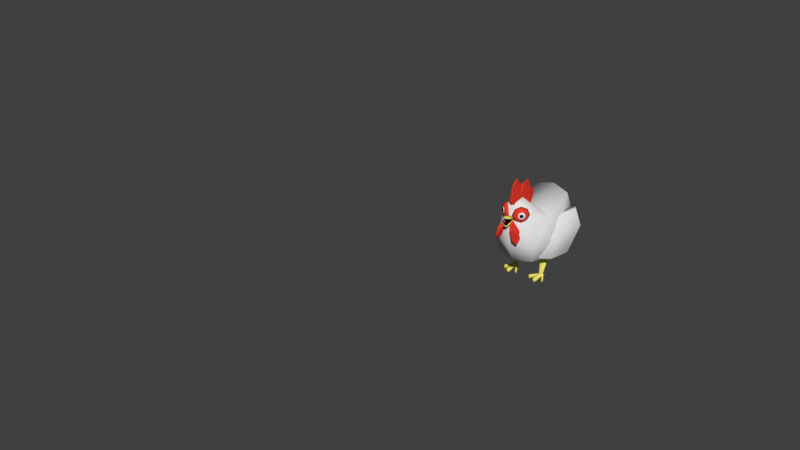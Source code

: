 # Source: chicken.blend  (saved by Blender 2.79.0; exported with 4.5.12 LTS)
import bpy
from mathutils import Matrix  # noqa: F401  (used for matrix-valued properties, if any)

bpy.ops.wm.read_factory_settings(use_empty=True)
scene = bpy.context.scene
scene.name = 'Scene'

# ---- collections
col_collection_1 = bpy.data.collections.new('Collection 1'); scene.collection.children.link(col_collection_1)

# ---- materials (node trees are filled in below, after node groups)
mat_chickenbody = bpy.data.materials.new('ChickenBody')
mat_chickenbody.alpha_threshold = 0.0
mat_chickenbody.use_transparent_shadow = False
mat_chickenbody.specular_color = (0.2, 0.2, 0.2)
mat_chickenbody.roughness = 0.5
mat_chickenwings = bpy.data.materials.new('ChickenWings')
mat_chickenwings.alpha_threshold = 0.0
mat_chickenwings.use_transparent_shadow = False
mat_chickenwings.roughness = 0.5
mat_chickeneyewhite = bpy.data.materials.new('ChickenEyeWhite')
mat_chickeneyewhite.alpha_threshold = 0.0
mat_chickeneyewhite.use_transparent_shadow = False
mat_chickeneyewhite.diffuse_color = (1.0, 1.0, 1.0, 1.0)
mat_chickeneyewhite.roughness = 0.5
mat_chickeneyeblack = bpy.data.materials.new('ChickenEyeBlack')
mat_chickeneyeblack.alpha_threshold = 0.0
mat_chickeneyeblack.use_transparent_shadow = False
mat_chickeneyeblack.diffuse_color = (0.0, 0.0, 0.0, 1.0)
mat_chickeneyeblack.roughness = 0.5
mat_chickenhair = bpy.data.materials.new('ChickenHair')
mat_chickenhair.alpha_threshold = 0.0
mat_chickenhair.use_transparent_shadow = False
mat_chickenhair.diffuse_color = (0.8, 0.04564, 0.02687, 1.0)
mat_chickenhair.roughness = 0.5
mat_chickenyellowstuff = bpy.data.materials.new('ChickenYellowStuff')
mat_chickenyellowstuff.alpha_threshold = 0.0
mat_chickenyellowstuff.use_transparent_shadow = False
mat_chickenyellowstuff.diffuse_color = (0.8, 0.7454, 0.133, 1.0)
mat_chickenyellowstuff.roughness = 0.5
mat_chickeninnermouth = bpy.data.materials.new('ChickenInnerMouth')
mat_chickeninnermouth.alpha_threshold = 0.0
mat_chickeninnermouth.use_transparent_shadow = False
mat_chickeninnermouth.diffuse_color = (0.0, 0.0, 0.0, 1.0)
mat_chickeninnermouth.roughness = 0.5

# ---- material node trees

# ---- world
world_world = bpy.data.worlds.new('World'); scene.world = world_world
world_world.color = (0.05088, 0.05088, 0.05088)
world_world.use_sun_shadow = False
world_world.sun_shadow_jitter_overblur = 0.0
world_world.cycles.sampling_method = 'MANUAL'

# ---- meshes
me_untitled = bpy.data.meshes.new('Untitled')
me_untitled.from_pydata([(7.164, 51.34, 22.77), (7.231, 50.68, 22.81), (7.519, 51.15, 22.46), (7.666, 50.68, 22.33), (7.519, 50.21, 22.46), (7.164, 50.02, 22.77), (6.809, 50.21, 23.08), (6.662, 50.68, 23.21), (6.258, 51.56, 23.18), (6.809, 51.15, 23.08), (5.981, 50.68, 23.42), (6.258, 49.8, 23.18), (6.927, 49.44, 22.6), (6.927, 51.93, 22.6), (7.596, 49.8, 22.02), (7.873, 50.68, 21.78), (7.596, 51.56, 22.02), (5.312, 52.47, 23.48), (4.751, 50.68, 23.96), (5.312, 48.9, 23.48), (6.666, 48.16, 22.3), (6.666, 53.2, 22.3), (8.02, 48.9, 21.12), (8.58, 50.68, 20.64), (8.02, 52.47, 21.12), (-7.164, 51.34, 22.77), (-7.231, 50.68, 22.81), (-7.519, 51.15, 22.46), (-7.666, 50.68, 22.33), (-7.519, 50.21, 22.46), (-7.164, 50.02, 22.77), (-6.809, 50.21, 23.08), (-6.662, 50.68, 23.21), (-6.258, 51.56, 23.18), (-6.809, 51.15, 23.08), (-5.981, 50.68, 23.42), (-6.258, 49.8, 23.18), (-6.927, 49.44, 22.6), (-6.927, 51.93, 22.6), (-7.596, 49.8, 22.02), (-7.873, 50.68, 21.78), (-7.596, 51.56, 22.02), (-5.312, 52.47, 23.48), (-4.751, 50.68, 23.96), (-5.312, 48.9, 23.48), (-6.666, 48.16, 22.3), (-6.666, 53.2, 22.3), (-8.02, 48.9, 21.12), (-8.58, 50.68, 20.64), (-8.02, 52.47, 21.12), (0.7096, 47.42, 22.58), (1.252, 46.17, 26.21), (3.29, 41.44, 29.17), (5.631, 36.01, 29.73), (6.904, 33.06, 27.56), (6.362, 34.31, 23.94), (4.323, 39.04, 20.98), (1.982, 44.47, 20.41), (1.525, 47.78, 22.58), (2.068, 46.52, 26.21), (5.771, 42.23, 29.17), (6.447, 36.36, 29.73), (7.72, 33.41, 27.56), (7.177, 34.67, 23.94), (6.803, 39.84, 20.98), (2.798, 44.83, 20.41), (8.877, 53.64, 20.3), (8.242, 54.57, 18.23), (9.801, 50.62, 19.46), (9.449, 50.62, 17.13), (8.877, 47.61, 20.3), (8.242, 46.68, 18.23), (6.646, 46.36, 22.34), (5.327, 45.05, 20.89), (4.416, 47.61, 24.37), (2.413, 46.68, 23.54), (3.492, 50.62, 25.21), (1.205, 50.62, 24.64), (6.646, 54.89, 22.34), (4.416, 53.64, 24.37), (2.413, 54.57, 23.54), (5.327, 56.2, 20.89), (-12.1, 18.19, 16.33), (-12.55, 41.67, 15.05), (-12.1, 18.19, -14.22), (-12.1, 52.49, -20.86), (-7.332, 53.71, 20.52), (-14.37, 15.92, 1.055), (-14.37, 30.29, 19.2), (-14.37, 44.66, 1.055), (-14.37, 40.4, -23.73), (-9.127, 50.15, 5.812), (-8.918, 47.21, 19.76), (-8.041, 37.79, 23.36), (19.69, 67.76, 300.0), (-19.69, 30.29, 1.055), (-7.57, 54.04, 10.77), (-8.918, 84.69, 318.7), (-11.09, 0.3584, 0.4953), (-11.09, 0.3594, 2.58), (-12.79, 18.55, -0.9958), (-12.79, 19.3, -6.433), (-9.005, 0.3584, 0.4953), (-7.304, 19.3, -6.433), (-9.005, 0.3594, 2.58), (-7.304, 18.55, -0.9958), (-11.09, 2.336, 1.72), (-11.09, 2.335, -0.3644), (-9.005, 2.335, -0.3644), (-9.005, 2.336, 1.72), (-9.005, 2.339, 8.896), (-9.005, 0.3628, 9.756), (-11.09, 0.3628, 9.756), (-11.09, 2.339, 8.896), (-12.23, 0.3584, 0.4953), (-12.23, 0.3594, 2.58), (-12.23, 2.335, -0.3644), (-7.863, 2.335, -0.3644), (-7.863, 0.3584, 0.4953), (-7.863, 0.3594, 2.58), (-7.863, 2.336, 1.72), (-12.23, 2.336, 1.72), (-13.86, 0.3614, 6.838), (-13.86, 2.338, 5.978), (-15.0, 0.3614, 6.838), (-15.0, 2.338, 5.978), (-5.631, 2.338, 6.791), (-5.631, 0.3618, 7.651), (-4.489, 2.338, 6.791), (-4.489, 0.3618, 7.651), (-8.265, 18.23, 15.72), (-5.132, 40.93, 10.44), (-19.97, 15.04, -12.32), (-17.19, 44.35, -24.05), (-16.57, 14.95, 2.917), (-7.15, 30.76, 16.96), (-11.63, 42.78, -2.308), (-22.43, 32.86, -23.68), (-18.93, 30.08, 2.183), (-18.59, 17.38, 3.375), (-11.3, 20.26, 14.62), (-10.32, 31.27, 15.71), (-8.544, 40.21, 9.986), (-14.26, 41.84, -1.216), (-19.14, 43.21, -20.32), (-23.74, 33.11, -19.99), (-21.58, 17.46, -10.01), (-20.67, 30.67, 2.731), (-0.7096, 47.42, 22.58), (-1.252, 46.17, 26.21), (-3.29, 41.44, 29.17), (-5.631, 36.01, 29.73), (-6.904, 33.06, 27.56), (-6.362, 34.31, 23.94), (-4.323, 39.04, 20.98), (-1.982, 44.47, 20.41), (-1.525, 47.78, 22.58), (-2.068, 46.52, 26.21), (-5.771, 42.23, 29.17), (-6.447, 36.36, 29.73), (-7.72, 33.41, 27.56), (-7.177, 34.67, 23.94), (-6.803, 39.84, 20.98), (-2.798, 44.83, 20.41), (-8.877, 53.64, 20.3), (-8.242, 54.57, 18.23), (-9.801, 50.62, 19.46), (-9.449, 50.62, 17.13), (-8.877, 47.61, 20.3), (-8.242, 46.68, 18.23), (-6.646, 46.36, 22.34), (-5.327, 45.05, 20.89), (-4.416, 47.61, 24.37), (-2.413, 46.68, 23.54), (-3.492, 50.62, 25.21), (-1.205, 50.62, 24.64), (-6.646, 54.89, 22.34), (-4.416, 53.64, 24.37), (-2.413, 54.57, 23.54), (-5.327, 56.2, 20.89), (12.1, 18.19, 16.33), (12.55, 41.67, 15.05), (12.1, 18.19, -14.22), (12.1, 52.49, -20.86), (7.332, 53.71, 20.52), (-4.082e-07, 57.75, 22.19), (-4.082e-07, 39.97, 26.31), (-4.082e-07, 53.36, 7.213), (14.37, 15.92, 1.055), (14.37, 30.29, 19.2), (14.37, 44.66, 1.055), (14.37, 40.4, -23.73), (-4.082e-07, 15.92, -17.09), (-4.082e-07, 54.77, -23.73), (9.127, 50.15, 5.812), (-4.082e-07, 49.35, 24.33), (8.918, 47.21, 19.76), (8.041, 37.79, 23.36), (-4.082e-07, 15.92, 19.2), (-4.082e-07, 59.12, 13.45), (-4.082e-07, 48.78, -0.6725), (-4.082e-07, 10.59, 1.055), (-4.082e-07, 30.29, 25.92), (-19.69, 67.76, 300.0), (-4.082e-07, 40.4, -30.45), (19.69, 30.29, 1.055), (7.57, 54.04, 10.77), (8.918, 84.69, 318.7), (11.09, 0.3584, 0.4953), (11.09, 0.3594, 2.58), (12.79, 18.55, -0.9958), (12.79, 19.3, -6.433), (9.005, 0.3584, 0.4953), (7.304, 19.3, -6.433), (9.005, 0.3594, 2.58), (7.304, 18.55, -0.9958), (11.09, 2.336, 1.72), (11.09, 2.335, -0.3644), (9.005, 2.335, -0.3644), (9.005, 2.336, 1.72), (9.005, 2.339, 8.896), (9.005, 0.3628, 9.756), (11.09, 0.3628, 9.756), (11.09, 2.339, 8.896), (12.23, 0.3584, 0.4953), (12.23, 0.3594, 2.58), (12.23, 2.335, -0.3644), (7.863, 2.335, -0.3644), (7.863, 0.3584, 0.4953), (7.863, 0.3594, 2.58), (7.863, 2.336, 1.72), (12.23, 2.336, 1.72), (13.86, 0.3614, 6.838), (13.86, 2.338, 5.978), (15.0, 0.3614, 6.838), (15.0, 2.338, 5.978), (5.631, 2.338, 6.791), (5.631, 0.3618, 7.651), (4.489, 2.338, 6.791), (4.489, 0.3618, 7.651), (8.265, 18.23, 15.72), (5.132, 40.93, 10.44), (19.97, 15.04, -12.32), (17.19, 44.35, -24.05), (16.57, 14.95, 2.917), (7.15, 30.76, 16.96), (11.63, 42.78, -2.308), (22.43, 32.86, -23.68), (18.93, 30.08, 2.183), (18.59, 17.38, 3.375), (11.3, 20.26, 14.62), (10.32, 31.27, 15.71), (8.544, 40.21, 9.986), (14.26, 41.84, -1.216), (19.14, 43.21, -20.32), (23.74, 33.11, -19.99), (21.58, 17.46, -10.01), (20.67, 30.67, 2.731), (0.1157, 59.91, 0.005449), (0.1157, 60.73, 3.956), (0.9466, 48.49, 14.04), (0.9466, 48.11, 9.161), (0.9466, 50.99, 3.686), (0.1157, 55.87, -0.1063), (0.1157, 67.62, 6.554), (0.1157, 66.38, 11.12), (0.9466, 60.48, 15.31), (0.9466, 60.2, 5.65), (0.1157, 63.47, 4.301), (0.1157, 72.03, 18.87), (0.1157, 67.92, 22.64), (0.9466, 58.24, 23.26), (0.9466, 51.4, 19.97), (0.1157, 67.64, 14.03), (-0.9706, 59.91, 0.005449), (-0.9706, 60.73, 3.956), (-1.801, 48.49, 14.04), (-1.801, 48.11, 9.161), (-1.801, 50.99, 3.686), (-0.9706, 55.87, -0.1063), (-0.9706, 67.62, 6.554), (-0.9706, 66.38, 11.12), (-1.801, 60.48, 15.31), (-1.801, 60.2, 5.65), (-0.9706, 63.47, 4.301), (-0.9706, 72.03, 18.87), (-0.9706, 67.92, 22.64), (-1.801, 58.24, 23.26), (-1.801, 51.4, 19.97), (-0.9706, 67.64, 14.03), (-1.151, 44.1, 29.83), (-1.162, 50.93, 29.7), (-2.278, 46.03, 23.63), (-2.373, 48.98, 22.48), (1.123, 44.1, 29.64), (1.112, 50.93, 29.51), (2.278, 46.03, 23.26), (2.183, 48.98, 22.1), (1.123, 45.24, 29.64), (-1.151, 45.24, 29.83), (2.278, 48.31, 23.26), (-2.278, 48.31, 23.63), (1.182, 50.18, 30.37), (-1.092, 50.18, 30.55), (2.323, 47.48, 23.82), (-2.233, 47.48, 24.19), (-5.327, 50.62, 20.89), (5.327, 50.62, 20.89), (5.327, 50.62, 20.89)], [], [(13, 0, 2, 16), (0, 1, 2), (2, 1, 3), (16, 2, 3, 15), (3, 1, 4), (15, 3, 4, 14), (14, 4, 5, 12), (4, 1, 5), (12, 5, 6, 11), (5, 1, 6), (6, 1, 7), (11, 6, 7, 10), (7, 1, 9), (10, 7, 9, 8), (8, 9, 0, 13), (9, 1, 0), (8, 13, 21, 17), (11, 10, 18, 19), (16, 15, 23, 24), (13, 16, 24, 21), (15, 14, 22, 23), (10, 8, 17, 18), (12, 11, 19, 20), (14, 12, 20, 22), (38, 41, 27, 25), (25, 27, 26), (27, 28, 26), (41, 40, 28, 27), (28, 29, 26), (40, 39, 29, 28), (39, 37, 30, 29), (29, 30, 26), (37, 36, 31, 30), (30, 31, 26), (31, 32, 26), (36, 35, 32, 31), (32, 34, 26), (35, 33, 34, 32), (33, 38, 25, 34), (34, 25, 26), (33, 42, 46, 38), (36, 44, 43, 35), (41, 49, 48, 40), (38, 46, 49, 41), (40, 48, 47, 39), (35, 43, 42, 33), (37, 45, 44, 36), (39, 47, 45, 37), (50, 57, 51), (52, 51, 57, 56), (53, 52, 56, 55), (53, 55, 54), (58, 59, 65), (60, 64, 65, 59), (61, 63, 64, 60), (61, 62, 63), (52, 60, 59, 51), (57, 65, 64, 56), (55, 63, 62, 54), (53, 61, 60, 52), (51, 59, 58, 50), (50, 58, 65, 57), (56, 64, 63, 55), (54, 62, 61, 53), (81, 78, 66, 67), (67, 66, 68, 69), (69, 68, 70, 71), (71, 70, 72, 73), (73, 72, 74, 75), (75, 74, 76, 77), (77, 76, 79, 80), (78, 79, 76, 74), (80, 79, 78, 81), (66, 78, 74, 72), (68, 66, 72, 70), (95, 89, 85, 90), (83, 88, 93, 92), (89, 83, 92, 91), (200, 89, 91, 187), (187, 91, 96, 199), (193, 85, 89, 200), (87, 201, 198, 82), (84, 192, 201, 87), (88, 202, 186, 93), (198, 202, 88, 82), (92, 195, 185, 86), (199, 96, 86, 185), (186, 195, 92, 93), (91, 92, 86, 96), (84, 90, 204, 192), (90, 85, 193, 204), (87, 95, 90, 84), (82, 88, 95, 87), (88, 83, 89, 95), (106, 100, 101, 107), (107, 101, 103, 108), (108, 103, 105, 109), (109, 105, 100, 106), (98, 102, 104, 99), (104, 109, 110, 111), (108, 109, 120, 117), (98, 107, 108, 102), (106, 107, 116, 121), (111, 110, 113, 112), (109, 106, 113, 110), (106, 99, 112, 113), (99, 104, 111, 112), (118, 117, 120, 119), (115, 121, 116, 114), (102, 108, 117, 118), (98, 99, 115, 114), (109, 104, 127, 126), (104, 102, 118, 119), (107, 98, 114, 116), (115, 99, 122, 124), (122, 123, 125, 124), (106, 121, 125, 123), (121, 115, 124, 125), (99, 106, 123, 122), (126, 127, 129, 128), (120, 109, 126, 128), (119, 120, 128, 129), (104, 119, 129, 127), (138, 137, 133, 136), (134, 132, 137, 138), (130, 134, 138, 135), (135, 138, 136, 131), (147, 143, 144, 145), (139, 147, 145, 146), (140, 141, 147, 139), (141, 142, 143, 147), (132, 134, 139, 146), (136, 133, 144, 143), (134, 130, 140, 139), (133, 137, 145, 144), (130, 135, 141, 140), (137, 132, 146, 145), (135, 131, 142, 141), (131, 136, 143, 142), (148, 149, 155), (150, 154, 155, 149), (151, 153, 154, 150), (151, 152, 153), (156, 163, 157), (158, 157, 163, 162), (159, 158, 162, 161), (159, 161, 160), (150, 149, 157, 158), (155, 154, 162, 163), (153, 152, 160, 161), (151, 150, 158, 159), (149, 148, 156, 157), (148, 155, 163, 156), (154, 153, 161, 162), (152, 151, 159, 160), (179, 165, 164, 176), (165, 167, 166, 164), (167, 169, 168, 166), (169, 171, 170, 168), (171, 173, 172, 170), (173, 175, 174, 172), (175, 178, 177, 174), (176, 172, 174, 177), (178, 179, 176, 177), (164, 170, 172, 176), (166, 168, 170, 164), (205, 191, 183, 190), (181, 196, 197, 189), (190, 194, 196, 181), (200, 187, 194, 190), (187, 199, 206, 194), (193, 200, 190, 183), (188, 180, 198, 201), (182, 188, 201, 192), (189, 197, 186, 202), (198, 180, 189, 202), (196, 184, 185, 195), (199, 185, 184, 206), (186, 197, 196, 195), (194, 206, 184, 196), (182, 192, 204, 191), (191, 204, 193, 183), (188, 182, 191, 205), (180, 188, 205, 189), (189, 205, 190, 181), (216, 217, 211, 210), (217, 218, 213, 211), (218, 219, 215, 213), (219, 216, 210, 215), (208, 209, 214, 212), (214, 221, 220, 219), (218, 227, 230, 219), (208, 212, 218, 217), (216, 231, 226, 217), (221, 222, 223, 220), (219, 220, 223, 216), (216, 223, 222, 209), (209, 222, 221, 214), (228, 229, 230, 227), (225, 224, 226, 231), (212, 228, 227, 218), (208, 224, 225, 209), (219, 236, 237, 214), (214, 229, 228, 212), (217, 226, 224, 208), (225, 234, 232, 209), (232, 234, 235, 233), (216, 233, 235, 231), (231, 235, 234, 225), (209, 232, 233, 216), (236, 238, 239, 237), (230, 238, 236, 219), (229, 239, 238, 230), (214, 237, 239, 229), (248, 246, 243, 247), (244, 248, 247, 242), (240, 245, 248, 244), (245, 241, 246, 248), (257, 255, 254, 253), (249, 256, 255, 257), (250, 249, 257, 251), (251, 257, 253, 252), (242, 256, 249, 244), (246, 253, 254, 243), (244, 249, 250, 240), (243, 254, 255, 247), (240, 250, 251, 245), (247, 255, 256, 242), (245, 251, 252, 241), (241, 252, 253, 246), (269, 270, 273), (266, 273, 270, 271), (264, 265, 268), (258, 259, 263), (267, 262, 263, 259), (266, 267, 268, 265), (261, 262, 267, 266), (260, 261, 266, 272), (271, 272, 266), (285, 289, 286), (282, 287, 286, 289), (280, 284, 281), (274, 279, 275), (283, 275, 279, 278), (282, 281, 284, 283), (277, 282, 283, 278), (276, 288, 282, 277), (287, 282, 288), (267, 259, 275, 283), (273, 289, 285, 269), (261, 260, 276, 277), (266, 282, 289, 273), (260, 272, 288, 276), (262, 261, 277, 278), (264, 268, 284, 280), (263, 262, 278, 279), (269, 285, 286, 270), (258, 263, 279, 274), (270, 286, 287, 271), (265, 264, 280, 281), (271, 287, 288, 272), (266, 265, 281, 282), (259, 258, 274, 275), (268, 267, 283, 284), (303, 291, 293, 305), (305, 293, 297, 304), (304, 297, 295, 302), (302, 295, 291, 303), (292, 296, 294, 290), (297, 293, 291, 295), (294, 298, 299, 290), (296, 300, 298, 294), (292, 301, 300, 296), (290, 299, 301, 292), (301, 299, 298, 300), (304, 302, 303, 305), (77, 80, 307), (81, 67, 307), (67, 69, 307), (80, 81, 307), (69, 71, 307), (75, 77, 307), (73, 75, 307), (71, 73, 307), (175, 173, 306), (173, 171, 306), (171, 169, 306), (178, 175, 306), (165, 179, 306), (167, 165, 306), (179, 178, 306), (169, 167, 306)])
me_untitled.polygons.foreach_set('use_smooth', [True] * 292)
me_untitled.polygons.foreach_set('material_index', [3, 3, 3, 3, 3, 3, 3, 3, 3, 3, 3, 3, 3, 3, 3, 3, 0, 0, 0, 0, 0, 0, 0, 0, 3, 3, 3, 3, 3, 3, 3, 3, 3, 3, 3, 3, 3, 3, 3, 3, 2, 2, 2, 2, 2, 2, 2, 2, 4, 4, 4, 4, 4, 4, 4, 4, 4, 4, 4, 4, 4, 4, 4, 4, 4, 4, 4, 4, 4, 4, 4, 4, 4, 4, 4, 0, 0, 0, 0, 0, 0, 0, 0, 0, 0, 0, 0, 0, 0, 0, 0, 0, 0, 0, 5, 5, 5, 5, 5, 5, 5, 5, 5, 5, 5, 5, 5, 5, 5, 5, 5, 5, 5, 5, 5, 5, 5, 5, 5, 5, 5, 5, 5, 1, 1, 1, 1, 1, 1, 1, 1, 1, 1, 1, 1, 1, 1, 1, 1, 4, 4, 4, 4, 4, 4, 4, 4, 4, 4, 4, 4, 4, 4, 4, 4, 4, 4, 4, 4, 4, 4, 4, 4, 4, 4, 4, 0, 0, 0, 0, 0, 0, 0, 0, 0, 0, 0, 0, 0, 0, 0, 0, 0, 0, 0, 5, 5, 5, 5, 5, 5, 5, 5, 5, 5, 5, 5, 5, 5, 5, 5, 5, 5, 5, 5, 5, 5, 5, 5, 5, 5, 5, 5, 5, 1, 1, 1, 1, 1, 1, 1, 1, 1, 1, 1, 1, 1, 1, 1, 1, 4, 4, 4, 4, 4, 4, 4, 4, 4, 4, 4, 4, 4, 4, 4, 4, 4, 4, 4, 4, 4, 4, 4, 4, 4, 4, 4, 4, 4, 4, 4, 4, 4, 4, 5, 5, 5, 5, 5, 5, 5, 5, 5, 5, 6, 6, 4, 4, 4, 4, 4, 4, 4, 4, 4, 4, 4, 4, 4, 4, 4, 4])
_k = set([(50, 51), (50, 57), (50, 58), (51, 52), (51, 59), (52, 53), (52, 60), (53, 54), (53, 61), (54, 55), (54, 62), (55, 56), (55, 63), (56, 57), (56, 64), (57, 65), (58, 59), (58, 65), (59, 60), (59, 65), (60, 61), (60, 64), (61, 62), (61, 63), (62, 63), (63, 64), (64, 65), (148, 149), (148, 155), (148, 156), (149, 150), (149, 157), (150, 151), (150, 158), (151, 152), (151, 159), (152, 153), (152, 160), (153, 154), (153, 161), (154, 155), (154, 162), (155, 163), (156, 157), (156, 163), (157, 158), (157, 163), (158, 159), (158, 162), (159, 160), (159, 161), (160, 161), (161, 162), (162, 163), (258, 259), (258, 263), (258, 274), (259, 263), (259, 267), (259, 275), (260, 261), (260, 272), (260, 276), (261, 262), (261, 277), (262, 263), (262, 267), (262, 278), (263, 279), (264, 265), (264, 268), (264, 280), (265, 266), (265, 268), (265, 281), (266, 267), (266, 271), (266, 273), (266, 282), (267, 268), (267, 283), (268, 284), (269, 270), (269, 273), (269, 285), (270, 271), (270, 273), (270, 286), (271, 272), (271, 287), (272, 288), (273, 289), (274, 275), (274, 279), (275, 279), (275, 283), (276, 277), (276, 288), (277, 278), (278, 279), (278, 283), (280, 281), (280, 284), (281, 282), (281, 284), (282, 283), (282, 287), (282, 289), (283, 284), (285, 286), (285, 289), (286, 287), (286, 289), (287, 288)])
me_untitled.attributes.new('sharp_edge', 'BOOLEAN', 'EDGE').data.foreach_set('value', [ (min(e.vertices), max(e.vertices)) in _k for e in me_untitled.edges])
_ca = me_untitled.color_attributes.new('Col', 'BYTE_COLOR', 'CORNER')
_ca.data.foreach_set('color', [0.01444, 0.003677, 0.001821, 1.0, 0.01444, 0.003677, 0.001821, 1.0, 0.01444, 0.003677, 0.001821, 1.0, 0.01444, 0.003677, 0.001821, 1.0, 0.01444, 0.003677, 0.001821, 1.0, 0.01444, 0.003677, 0.001821, 1.0, 0.01444, 0.003677, 0.001821, 1.0, 0.01444, 0.003677, 0.001821, 1.0, 0.01444, 0.003677, 0.001821, 1.0, 0.01444, 0.003677, 0.001821, 1.0, 0.01444, 0.003677, 0.001821, 1.0, 0.01444, 0.003677, 0.001821, 1.0, 0.01444, 0.003677, 0.001821, 1.0, 0.01444, 0.003677, 0.001821, 1.0, 0.01444, 0.003677, 0.001821, 1.0, 0.01444, 0.003677, 0.001821, 1.0, 0.01444, 0.003677, 0.001821, 1.0, 0.01444, 0.003677, 0.001821, 1.0, 0.01444, 0.003677, 0.001821, 1.0, 0.01444, 0.003677, 0.001821, 1.0, 0.01444, 0.003677, 0.001821, 1.0, 0.01444, 0.003677, 0.001821, 1.0, 0.01444, 0.003677, 0.001821, 1.0, 0.01444, 0.003677, 0.001821, 1.0, 0.01444, 0.003677, 0.001821, 1.0, 0.01444, 0.003677, 0.001821, 1.0, 0.01444, 0.003677, 0.001821, 1.0, 0.01444, 0.003677, 0.001821, 1.0, 0.01444, 0.003677, 0.001821, 1.0, 0.01444, 0.003677, 0.001821, 1.0, 0.01444, 0.003677, 0.001821, 1.0, 0.01444, 0.003677, 0.001821, 1.0, 0.01444, 0.003677, 0.001821, 1.0, 0.01444, 0.003677, 0.001821, 1.0, 0.01444, 0.003677, 0.001821, 1.0, 0.01444, 0.003677, 0.001821, 1.0, 0.01444, 0.003677, 0.001821, 1.0, 0.01444, 0.003677, 0.001821, 1.0, 0.01444, 0.003677, 0.001821, 1.0, 0.01444, 0.003677, 0.001821, 1.0, 0.01444, 0.003677, 0.001821, 1.0, 0.01444, 0.003677, 0.001821, 1.0, 0.01444, 0.003677, 0.001821, 1.0, 0.01444, 0.003677, 0.001821, 1.0, 0.01444, 0.003677, 0.001821, 1.0, 0.02416, 0.01229, 0.009721, 1.0, 0.02416, 0.01229, 0.009721, 1.0, 0.02416, 0.01229, 0.009721, 1.0, 0.02416, 0.01229, 0.009721, 1.0, 0.02416, 0.01229, 0.009721, 1.0, 0.02416, 0.01229, 0.009721, 1.0, 0.02416, 0.01229, 0.009721, 1.0, 0.02416, 0.01229, 0.009721, 1.0, 0.01444, 0.003677, 0.001821, 1.0, 0.01444, 0.003677, 0.001821, 1.0, 0.01444, 0.003677, 0.001821, 1.0, 1.0, 0.8963, 0.8714, 1.0, 1.0, 0.8963, 0.8714, 1.0, 1.0, 0.8963, 0.8714, 1.0, 1.0, 0.8963, 0.8714, 1.0, 1.0, 0.8963, 0.8714, 1.0, 1.0, 0.8963, 0.8714, 1.0, 1.0, 0.8963, 0.8714, 1.0, 1.0, 0.8963, 0.8714, 1.0, 1.0, 0.8963, 0.8714, 1.0, 1.0, 0.8963, 0.8714, 1.0, 1.0, 0.8963, 0.8714, 1.0, 1.0, 0.8963, 0.8714, 1.0, 1.0, 0.8963, 0.8714, 1.0, 1.0, 0.8963, 0.8714, 1.0, 1.0, 0.8963, 0.8714, 1.0, 1.0, 0.8963, 0.8714, 1.0, 1.0, 0.8963, 0.8714, 1.0, 1.0, 0.8963, 0.8714, 1.0, 1.0, 0.8963, 0.8714, 1.0, 1.0, 0.8963, 0.8714, 1.0, 1.0, 0.8963, 0.8714, 1.0, 1.0, 0.8963, 0.8714, 1.0, 1.0, 0.8963, 0.8714, 1.0, 1.0, 0.8963, 0.8714, 1.0, 1.0, 0.8963, 0.8714, 1.0, 1.0, 0.8963, 0.8714, 1.0, 1.0, 0.8963, 0.8714, 1.0, 1.0, 0.8963, 0.8714, 1.0, 1.0, 0.8963, 0.8714, 1.0, 1.0, 0.8963, 0.8714, 1.0, 1.0, 0.8963, 0.8714, 1.0, 1.0, 0.8963, 0.8714, 1.0, 0.01444, 0.003677, 0.001821, 1.0, 0.01444, 0.003677, 0.001821, 1.0, 0.01444, 0.003677, 0.001821, 1.0, 0.01444, 0.003677, 0.001821, 1.0, 0.01444, 0.003677, 0.001821, 1.0, 0.01444, 0.003677, 0.001821, 1.0, 0.01444, 0.003677, 0.001821, 1.0, 0.01444, 0.003677, 0.001821, 1.0, 0.01444, 0.003677, 0.001821, 1.0, 0.01444, 0.003677, 0.001821, 1.0, 0.01444, 0.003677, 0.001821, 1.0, 0.01444, 0.003677, 0.001821, 1.0, 0.01444, 0.003677, 0.001821, 1.0, 0.01444, 0.003677, 0.001821, 1.0, 0.01444, 0.003677, 0.001821, 1.0, 0.01444, 0.003677, 0.001821, 1.0, 0.01444, 0.003677, 0.001821, 1.0, 0.01444, 0.003677, 0.001821, 1.0, 0.01444, 0.003677, 0.001821, 1.0, 0.01444, 0.003677, 0.001821, 1.0, 0.01444, 0.003677, 0.001821, 1.0, 0.01444, 0.003677, 0.001821, 1.0, 0.01444, 0.003677, 0.001821, 1.0, 0.01444, 0.003677, 0.001821, 1.0, 0.01444, 0.003677, 0.001821, 1.0, 0.01444, 0.003677, 0.001821, 1.0, 0.01444, 0.003677, 0.001821, 1.0, 0.01444, 0.003677, 0.001821, 1.0, 0.01444, 0.003677, 0.001821, 1.0, 0.01444, 0.003677, 0.001821, 1.0, 0.01444, 0.003677, 0.001821, 1.0, 0.01444, 0.003677, 0.001821, 1.0, 0.01444, 0.003677, 0.001821, 1.0, 0.01444, 0.003677, 0.001821, 1.0, 0.01444, 0.003677, 0.001821, 1.0, 0.01444, 0.003677, 0.001821, 1.0, 0.01444, 0.003677, 0.001821, 1.0, 0.01444, 0.003677, 0.001821, 1.0, 0.01444, 0.003677, 0.001821, 1.0, 0.01444, 0.003677, 0.001821, 1.0, 0.01444, 0.003677, 0.001821, 1.0, 0.01444, 0.003677, 0.001821, 1.0, 0.01444, 0.003677, 0.001821, 1.0, 0.01444, 0.003677, 0.001821, 1.0, 0.01444, 0.003677, 0.001821, 1.0, 0.02416, 0.01229, 0.009721, 1.0, 0.02416, 0.01229, 0.009721, 1.0, 0.02416, 0.01229, 0.009721, 1.0, 0.02416, 0.01229, 0.009721, 1.0, 0.02416, 0.01229, 0.009721, 1.0, 0.02416, 0.01229, 0.009721, 1.0, 0.02416, 0.01229, 0.009721, 1.0, 0.02416, 0.01229, 0.009721, 1.0, 0.01444, 0.003677, 0.001821, 1.0, 0.01444, 0.003677, 0.001821, 1.0, 0.01444, 0.003677, 0.001821, 1.0, 1.0, 0.8963, 0.8714, 1.0, 1.0, 0.8963, 0.8714, 1.0, 1.0, 0.8963, 0.8714, 1.0, 1.0, 0.8963, 0.8714, 1.0, 1.0, 0.8963, 0.8714, 1.0, 1.0, 0.8963, 0.8714, 1.0, 1.0, 0.8963, 0.8714, 1.0, 1.0, 0.8963, 0.8714, 1.0, 1.0, 0.8963, 0.8714, 1.0, 1.0, 0.8963, 0.8714, 1.0, 1.0, 0.8963, 0.8714, 1.0, 1.0, 0.8963, 0.8714, 1.0, 1.0, 0.8963, 0.8714, 1.0, 1.0, 0.8963, 0.8714, 1.0, 1.0, 0.8963, 0.8714, 1.0, 1.0, 0.8963, 0.8714, 1.0, 1.0, 0.8963, 0.8714, 1.0, 1.0, 0.8963, 0.8714, 1.0, 1.0, 0.8963, 0.8714, 1.0, 1.0, 0.8963, 0.8714, 1.0, 1.0, 0.8963, 0.8714, 1.0, 1.0, 0.8963, 0.8714, 1.0, 1.0, 0.8963, 0.8714, 1.0, 1.0, 0.8963, 0.8714, 1.0, 1.0, 0.8963, 0.8714, 1.0, 1.0, 0.8963, 0.8714, 1.0, 1.0, 0.8963, 0.8714, 1.0, 1.0, 0.8963, 0.8714, 1.0, 1.0, 0.8963, 0.8714, 1.0, 1.0, 0.8963, 0.8714, 1.0, 1.0, 0.8963, 0.8714, 1.0, 1.0, 0.8963, 0.8714, 1.0, 0.5457, 0.04667, 0.009721, 1.0, 0.5457, 0.04667, 0.009721, 1.0, 0.5457, 0.04667, 0.009721, 1.0, 0.5457, 0.04667, 0.009721, 1.0, 0.5457, 0.04667, 0.009721, 1.0, 0.5457, 0.04667, 0.009721, 1.0, 0.5457, 0.04667, 0.009721, 1.0, 0.5457, 0.04667, 0.009721, 1.0, 0.5457, 0.04667, 0.009721, 1.0, 0.5457, 0.04667, 0.009721, 1.0, 0.5457, 0.04667, 0.009721, 1.0, 0.5457, 0.04667, 0.009721, 1.0, 0.5457, 0.04667, 0.009721, 1.0, 0.5457, 0.04667, 0.009721, 1.0, 0.8963, 0.1274, 0.03689, 1.0, 0.8963, 0.1274, 0.03689, 1.0, 0.8963, 0.1274, 0.03689, 1.0, 0.8963, 0.1274, 0.03689, 1.0, 0.8963, 0.1274, 0.03689, 1.0, 0.8963, 0.1274, 0.03689, 1.0, 0.8963, 0.1274, 0.03689, 1.0, 0.8963, 0.1274, 0.03689, 1.0, 0.8963, 0.1274, 0.03689, 1.0, 0.8963, 0.1274, 0.03689, 1.0, 0.8963, 0.1274, 0.03689, 1.0, 0.8963, 0.1274, 0.03689, 1.0, 0.8963, 0.1274, 0.03689, 1.0, 0.8963, 0.1274, 0.03689, 1.0, 0.6172, 0.05286, 0.01033, 1.0, 0.6172, 0.05286, 0.01033, 1.0, 0.3325, 0.03071, 0.007499, 1.0, 0.3278, 0.03071, 0.007499, 1.0, 0.3278, 0.03071, 0.007499, 1.0, 0.3278, 0.03071, 0.007499, 1.0, 0.3278, 0.03071, 0.007499, 1.0, 0.3278, 0.03071, 0.007499, 1.0, 0.6172, 0.05286, 0.01033, 1.0, 0.6172, 0.05286, 0.01033, 1.0, 0.6172, 0.05286, 0.01033, 1.0, 0.6105, 0.05286, 0.01033, 1.0, 0.6172, 0.05286, 0.01033, 1.0, 0.6172, 0.05286, 0.01033, 1.0, 0.6172, 0.05286, 0.01033, 1.0, 0.6172, 0.05286, 0.01033, 1.0, 0.3278, 0.03071, 0.007499, 1.0, 0.3325, 0.03071, 0.007499, 1.0, 0.3763, 0.03434, 0.007499, 1.0, 0.3467, 0.03071, 0.007499, 1.0, 0.3278, 0.03071, 0.007499, 1.0, 0.3278, 0.03071, 0.007499, 1.0, 0.3278, 0.03071, 0.007499, 1.0, 0.3278, 0.03071, 0.007499, 1.0, 0.3278, 0.03071, 0.007499, 1.0, 0.3278, 0.03071, 0.007499, 1.0, 0.3278, 0.03071, 0.007499, 1.0, 0.3278, 0.03071, 0.007499, 1.0, 0.6172, 0.05286, 0.01033, 1.0, 0.6172, 0.05286, 0.01033, 1.0, 0.6172, 0.05286, 0.01033, 1.0, 0.6172, 0.05286, 0.01033, 1.0, 1.0, 0.1651, 0.05286, 1.0, 0.8148, 0.0865, 0.01521, 1.0, 0.8148, 0.0865, 0.01521, 1.0, 0.8148, 0.0865, 0.01521, 1.0, 0.8148, 0.0865, 0.01521, 1.0, 0.8148, 0.0865, 0.01521, 1.0, 0.8148, 0.0865, 0.01521, 1.0, 0.8148, 0.0865, 0.01521, 1.0, 0.8148, 0.0865, 0.01521, 1.0, 0.8148, 0.0865, 0.01521, 1.0, 0.8148, 0.0865, 0.01521, 1.0, 0.8148, 0.0865, 0.01521, 1.0, 0.8148, 0.0865, 0.01521, 1.0, 0.8148, 0.0865, 0.01521, 1.0, 0.8148, 0.0865, 0.01521, 1.0, 0.8148, 0.0865, 0.01521, 1.0, 0.8148, 0.0865, 0.01521, 1.0, 0.8148, 0.0865, 0.01521, 1.0, 0.8148, 0.0865, 0.01521, 1.0, 0.8148, 0.0865, 0.01521, 1.0, 0.8148, 0.0865, 0.01521, 1.0, 0.8148, 0.0865, 0.01521, 1.0, 0.8148, 0.0865, 0.01521, 1.0, 0.855, 0.1022, 0.02122, 1.0, 0.855, 0.1022, 0.02122, 1.0, 0.8148, 0.0865, 0.01521, 1.0, 0.8148, 0.0865, 0.01521, 1.0, 1.0, 0.1651, 0.05286, 1.0, 0.8148, 0.0865, 0.01521, 1.0, 0.8148, 0.0865, 0.01521, 1.0, 0.8148, 0.0865, 0.01521, 1.0, 0.8148, 0.0865, 0.01521, 1.0, 1.0, 0.1651, 0.05286, 1.0, 0.8148, 0.0865, 0.01521, 1.0, 0.8148, 0.0865, 0.01521, 1.0, 1.0, 0.1651, 0.05286, 1.0, 0.8148, 0.0865, 0.01521, 1.0, 0.8148, 0.0865, 0.01521, 1.0, 0.8148, 0.0865, 0.01521, 1.0, 0.8148, 0.0865, 0.01521, 1.0, 0.8148, 0.0865, 0.01521, 1.0, 0.8148, 0.0865, 0.01521, 1.0, 0.8148, 0.0865, 0.01521, 1.0, 0.8148, 0.0865, 0.01521, 1.0, 0.1845, 0.05781, 0.0319, 1.0, 0.1845, 0.05781, 0.0319, 1.0, 0.03071, 0.006995, 0.003035, 1.0, 0.04519, 0.01229, 0.005605, 1.0, 0.1845, 0.05781, 0.0319, 1.0, 0.1845, 0.05781, 0.0319, 1.0, 0.1845, 0.05781, 0.0319, 1.0, 0.1845, 0.05781, 0.0319, 1.0, 0.1845, 0.05781, 0.0319, 1.0, 0.1845, 0.05781, 0.0319, 1.0, 0.1845, 0.05781, 0.0319, 1.0, 0.1845, 0.05781, 0.0319, 1.0, 0.1845, 0.05781, 0.0319, 1.0, 0.1845, 0.05781, 0.0319, 1.0, 0.1845, 0.05781, 0.0319, 1.0, 0.1845, 0.05781, 0.0319, 1.0, 0.1845, 0.05781, 0.0319, 1.0, 0.1845, 0.05781, 0.0319, 1.0, 0.1845, 0.05781, 0.0319, 1.0, 0.1845, 0.05781, 0.0319, 1.0, 0.02732, 0.006512, 0.002732, 1.0, 0.02624, 0.006049, 0.002428, 1.0, 0.1845, 0.05781, 0.0319, 1.0, 0.1845, 0.05781, 0.0319, 1.0, 0.07227, 0.01096, 0.008568, 1.0, 0.07227, 0.01096, 0.008568, 1.0, 0.07227, 0.01096, 0.008568, 1.0, 0.07227, 0.01096, 0.008568, 1.0, 0.07227, 0.01096, 0.008568, 1.0, 0.07227, 0.01096, 0.008568, 1.0, 0.07227, 0.01096, 0.008568, 1.0, 0.07227, 0.01096, 0.008568, 1.0, 0.1845, 0.05781, 0.0319, 1.0, 0.1845, 0.05781, 0.0319, 1.0, 0.1845, 0.05781, 0.0319, 1.0, 0.1845, 0.05781, 0.0319, 1.0, 0.07227, 0.01096, 0.008568, 1.0, 0.1845, 0.05781, 0.0319, 1.0, 0.1845, 0.05781, 0.0319, 1.0, 0.07227, 0.01096, 0.008568, 1.0, 0.1845, 0.05781, 0.0319, 1.0, 0.1845, 0.05781, 0.0319, 1.0, 0.1845, 0.05781, 0.0319, 1.0, 0.1845, 0.05781, 0.0319, 1.0, 0.1845, 0.05781, 0.0319, 1.0, 0.1845, 0.05781, 0.0319, 1.0, 0.1845, 0.05781, 0.0319, 1.0, 0.1845, 0.05781, 0.0319, 1.0, 0.1845, 0.05781, 0.0319, 1.0, 0.1845, 0.05781, 0.0319, 1.0, 0.1845, 0.05781, 0.0319, 1.0, 0.1845, 0.05781, 0.0319, 1.0, 0.1845, 0.05781, 0.0319, 1.0, 0.1845, 0.05781, 0.0319, 1.0, 0.1845, 0.05781, 0.0319, 1.0, 0.1845, 0.05781, 0.0319, 1.0, 0.07227, 0.01096, 0.008568, 1.0, 0.1845, 0.05781, 0.0319, 1.0, 0.1845, 0.05781, 0.0319, 1.0, 0.07227, 0.01096, 0.008568, 1.0, 0.0331, 0.008023, 0.003677, 1.0, 0.02624, 0.006049, 0.002428, 1.0, 0.0382, 0.01033, 0.004391, 1.0, 0.02624, 0.006049, 0.002428, 1.0, 0.07227, 0.01096, 0.008568, 1.0, 0.1845, 0.05781, 0.0319, 1.0, 0.1845, 0.05781, 0.0319, 1.0, 0.07227, 0.01096, 0.008568, 1.0, 0.07227, 0.01096, 0.008568, 1.0, 0.1845, 0.05781, 0.0319, 1.0, 0.1845, 0.05781, 0.0319, 1.0, 0.07227, 0.01096, 0.008568, 1.0, 0.1845, 0.05781, 0.0319, 1.0, 0.1845, 0.05781, 0.0319, 1.0, 0.1845, 0.05781, 0.0319, 1.0, 0.1845, 0.05781, 0.0319, 1.0, 1.0, 0.7084, 0.08228, 1.0, 0.9047, 0.5395, 0.04231, 1.0, 0.8963, 0.5333, 0.03955, 1.0, 1.0, 0.7084, 0.08228, 1.0, 1.0, 0.7084, 0.08228, 1.0, 0.9131, 0.552, 0.04519, 1.0, 0.9047, 0.5395, 0.04231, 1.0, 1.0, 0.7084, 0.08228, 1.0, 1.0, 0.7084, 0.08228, 1.0, 0.9047, 0.5395, 0.04231, 1.0, 0.9047, 0.5395, 0.04231, 1.0, 1.0, 0.7084, 0.08228, 1.0, 1.0, 0.7084, 0.08228, 1.0, 0.9047, 0.5395, 0.04231, 1.0, 0.9047, 0.5395, 0.04231, 1.0, 1.0, 0.7084, 0.08228, 1.0, 0.9047, 0.5395, 0.04231, 1.0, 0.9047, 0.5395, 0.04231, 1.0, 0.9047, 0.5395, 0.04231, 1.0, 0.9047, 0.5395, 0.04231, 1.0, 1.0, 0.7084, 0.08228, 1.0, 1.0, 0.7084, 0.08228, 1.0, 1.0, 0.7084, 0.08228, 1.0, 1.0, 0.7084, 0.08228, 1.0, 1.0, 0.7084, 0.08228, 1.0, 1.0, 0.7084, 0.08228, 1.0, 1.0, 0.7084, 0.08228, 1.0, 1.0, 0.7084, 0.08228, 1.0, 1.0, 0.7084, 0.08228, 1.0, 1.0, 0.7084, 0.08228, 1.0, 1.0, 0.7084, 0.08228, 1.0, 1.0, 0.7084, 0.08228, 1.0, 1.0, 0.7084, 0.08228, 1.0, 1.0, 0.7084, 0.08228, 1.0, 1.0, 0.7084, 0.08228, 1.0, 1.0, 0.7084, 0.08228, 1.0, 1.0, 0.7084, 0.08228, 1.0, 1.0, 0.7084, 0.08228, 1.0, 1.0, 0.7084, 0.08228, 1.0, 1.0, 0.7084, 0.08228, 1.0, 1.0, 0.7084, 0.08228, 1.0, 1.0, 0.7084, 0.08228, 1.0, 1.0, 0.7084, 0.08228, 1.0, 1.0, 0.7084, 0.08228, 1.0, 1.0, 0.7084, 0.08228, 1.0, 1.0, 0.7084, 0.08228, 1.0, 1.0, 0.7084, 0.08228, 1.0, 1.0, 0.7084, 0.08228, 1.0, 0.9047, 0.5395, 0.04231, 1.0, 0.9047, 0.5395, 0.04231, 1.0, 0.9047, 0.5395, 0.04231, 1.0, 0.9047, 0.5395, 0.04231, 1.0, 1.0, 0.7084, 0.08228, 1.0, 1.0, 0.7084, 0.08228, 1.0, 1.0, 0.7084, 0.08228, 1.0, 1.0, 0.7084, 0.08228, 1.0, 1.0, 0.7084, 0.08228, 1.0, 1.0, 0.7084, 0.08228, 1.0, 1.0, 0.7084, 0.08228, 1.0, 1.0, 0.7084, 0.08228, 1.0, 1.0, 0.7084, 0.08228, 1.0, 1.0, 0.7084, 0.08228, 1.0, 1.0, 0.7084, 0.08228, 1.0, 1.0, 0.7084, 0.08228, 1.0, 0.9047, 0.5395, 0.04231, 1.0, 0.9047, 0.5395, 0.04231, 1.0, 0.9047, 0.5395, 0.04231, 1.0, 0.9047, 0.5395, 0.04231, 1.0, 1.0, 0.7084, 0.08228, 1.0, 1.0, 0.7084, 0.08228, 1.0, 1.0, 0.7084, 0.08228, 1.0, 1.0, 0.7084, 0.08228, 1.0, 0.9047, 0.5395, 0.04231, 1.0, 0.9047, 0.5395, 0.04231, 1.0, 0.9047, 0.5395, 0.04231, 1.0, 0.9047, 0.5395, 0.04231, 1.0, 1.0, 0.7084, 0.08228, 1.0, 1.0, 0.7084, 0.08228, 1.0, 1.0, 0.7084, 0.08228, 1.0, 1.0, 0.7084, 0.08228, 1.0, 0.9047, 0.5395, 0.04231, 1.0, 0.9047, 0.5395, 0.04231, 1.0, 0.9047, 0.5395, 0.04231, 1.0, 0.9047, 0.5395, 0.04231, 1.0, 1.0, 0.7084, 0.08228, 1.0, 1.0, 0.7084, 0.08228, 1.0, 1.0, 0.7084, 0.08228, 1.0, 1.0, 0.7084, 0.08228, 1.0, 1.0, 0.7084, 0.08228, 1.0, 1.0, 0.7084, 0.08228, 1.0, 1.0, 0.7084, 0.08228, 1.0, 1.0, 0.7084, 0.08228, 1.0, 1.0, 0.7084, 0.08228, 1.0, 1.0, 0.7084, 0.08228, 1.0, 1.0, 0.7084, 0.08228, 1.0, 1.0, 0.7084, 0.08228, 1.0, 1.0, 0.7084, 0.08228, 1.0, 1.0, 0.7084, 0.08228, 1.0, 1.0, 0.7084, 0.08228, 1.0, 1.0, 0.7084, 0.08228, 1.0, 1.0, 0.7084, 0.08228, 1.0, 1.0, 0.7084, 0.08228, 1.0, 1.0, 0.7084, 0.08228, 1.0, 1.0, 0.7084, 0.08228, 1.0, 1.0, 0.7084, 0.08228, 1.0, 1.0, 0.7084, 0.08228, 1.0, 1.0, 0.7084, 0.08228, 1.0, 1.0, 0.7084, 0.08228, 1.0, 1.0, 0.7084, 0.08228, 1.0, 1.0, 0.7084, 0.08228, 1.0, 1.0, 0.7084, 0.08228, 1.0, 1.0, 0.7084, 0.08228, 1.0, 0.9047, 0.5395, 0.04231, 1.0, 0.9047, 0.5395, 0.04231, 1.0, 0.9047, 0.5395, 0.04231, 1.0, 0.9047, 0.5395, 0.04231, 1.0, 0.02956, 0.006995, 0.003035, 1.0, 0.02732, 0.006512, 0.002732, 1.0, 0.02732, 0.006512, 0.002732, 1.0, 0.1845, 0.05781, 0.0319, 1.0, 0.1845, 0.05781, 0.0319, 1.0, 0.02732, 0.006512, 0.002732, 1.0, 0.02624, 0.006049, 0.002428, 1.0, 0.1845, 0.05781, 0.0319, 1.0, 0.1845, 0.05781, 0.0319, 1.0, 0.1845, 0.05781, 0.0319, 1.0, 0.1845, 0.05781, 0.0319, 1.0, 0.1845, 0.05781, 0.0319, 1.0, 0.1845, 0.05781, 0.0319, 1.0, 0.1845, 0.05781, 0.0319, 1.0, 0.1845, 0.05781, 0.0319, 1.0, 0.1845, 0.05781, 0.0319, 1.0, 0.1878, 0.06125, 0.0331, 1.0, 0.1845, 0.05781, 0.0319, 1.0, 0.02624, 0.006049, 0.002428, 1.0, 0.02624, 0.006049, 0.002428, 1.0, 0.1845, 0.05781, 0.0319, 1.0, 0.1878, 0.06125, 0.0331, 1.0, 0.03955, 0.01033, 0.004391, 1.0, 0.04519, 0.01229, 0.006049, 1.0, 0.1878, 0.06125, 0.0331, 1.0, 0.1878, 0.05951, 0.0319, 1.0, 0.1878, 0.06125, 0.0331, 1.0, 0.1845, 0.05781, 0.0319, 1.0, 0.1878, 0.05951, 0.0319, 1.0, 0.1878, 0.06125, 0.0331, 1.0, 0.1912, 0.06301, 0.0331, 1.0, 0.1878, 0.06125, 0.0331, 1.0, 0.02624, 0.006049, 0.002428, 1.0, 0.02624, 0.006049, 0.002428, 1.0, 0.02624, 0.006049, 0.002428, 1.0, 0.02732, 0.006049, 0.002732, 1.0, 0.1845, 0.05781, 0.0319, 1.0, 0.02732, 0.006512, 0.002732, 1.0, 0.02624, 0.006049, 0.002428, 1.0, 0.1845, 0.05781, 0.0319, 1.0, 0.02956, 0.006512, 0.002732, 1.0, 0.07227, 0.01096, 0.008568, 1.0, 0.07227, 0.01096, 0.008568, 1.0, 0.02732, 0.006512, 0.002732, 1.0, 0.02732, 0.006512, 0.002732, 1.0, 0.02624, 0.006049, 0.002428, 1.0, 0.02624, 0.006049, 0.002428, 1.0, 0.02624, 0.006049, 0.002428, 1.0, 0.1845, 0.05781, 0.0319, 1.0, 0.1845, 0.05781, 0.0319, 1.0, 0.1845, 0.05781, 0.0319, 1.0, 0.1845, 0.05781, 0.0319, 1.0, 0.02624, 0.006049, 0.002428, 1.0, 0.02732, 0.006512, 0.002732, 1.0, 0.02624, 0.006049, 0.002428, 1.0, 0.02624, 0.006049, 0.002428, 1.0, 0.1845, 0.05781, 0.0319, 1.0, 0.1845, 0.05781, 0.0319, 1.0, 0.1845, 0.05781, 0.0319, 1.0, 0.1845, 0.05781, 0.0319, 1.0, 0.1845, 0.05781, 0.0319, 1.0, 0.1845, 0.05781, 0.0319, 1.0, 0.1845, 0.05781, 0.0319, 1.0, 0.1845, 0.05781, 0.0319, 1.0, 0.5457, 0.04667, 0.009721, 1.0, 0.5457, 0.04667, 0.009721, 1.0, 0.5457, 0.04667, 0.009721, 1.0, 0.5457, 0.04667, 0.009721, 1.0, 0.5457, 0.04667, 0.009721, 1.0, 0.5457, 0.04667, 0.009721, 1.0, 0.5457, 0.04667, 0.009721, 1.0, 0.5457, 0.04667, 0.009721, 1.0, 0.5457, 0.04667, 0.009721, 1.0, 0.5457, 0.04667, 0.009721, 1.0, 0.5457, 0.04667, 0.009721, 1.0, 0.5457, 0.04667, 0.009721, 1.0, 0.5457, 0.04667, 0.009721, 1.0, 0.5457, 0.04667, 0.009721, 1.0, 0.8963, 0.1274, 0.03689, 1.0, 0.8963, 0.1274, 0.03689, 1.0, 0.8963, 0.1274, 0.03689, 1.0, 0.8963, 0.1274, 0.03689, 1.0, 0.8963, 0.1274, 0.03689, 1.0, 0.8963, 0.1274, 0.03689, 1.0, 0.8963, 0.1274, 0.03689, 1.0, 0.8963, 0.1274, 0.03689, 1.0, 0.8963, 0.1274, 0.03689, 1.0, 0.8963, 0.1274, 0.03689, 1.0, 0.8963, 0.1274, 0.03689, 1.0, 0.8963, 0.1274, 0.03689, 1.0, 0.8963, 0.1274, 0.03689, 1.0, 0.8963, 0.1274, 0.03689, 1.0, 0.6172, 0.05286, 0.01033, 1.0, 0.3419, 0.0331, 0.008023, 1.0, 0.7454, 0.1022, 0.02956, 1.0, 0.7379, 0.08438, 0.02029, 1.0, 0.3278, 0.03071, 0.007499, 1.0, 0.3278, 0.03071, 0.007499, 1.0, 0.3278, 0.03071, 0.007499, 1.0, 0.3278, 0.03071, 0.007499, 1.0, 0.6172, 0.05286, 0.01033, 1.0, 0.6172, 0.05286, 0.01033, 1.0, 0.6172, 0.05286, 0.01033, 1.0, 0.6172, 0.05286, 0.01033, 1.0, 0.7305, 0.08022, 0.01938, 1.0, 0.6172, 0.05286, 0.01033, 1.0, 0.7379, 0.08438, 0.02029, 1.0, 0.9301, 0.1356, 0.04092, 1.0, 0.3419, 0.0331, 0.008023, 1.0, 0.3467, 0.03071, 0.007499, 1.0, 0.3763, 0.03434, 0.007499, 1.0, 0.7454, 0.1022, 0.02956, 1.0, 0.3278, 0.03071, 0.007499, 1.0, 0.3278, 0.03071, 0.007499, 1.0, 0.3278, 0.03071, 0.007499, 1.0, 0.3278, 0.03071, 0.007499, 1.0, 0.3278, 0.03071, 0.007499, 1.0, 0.3278, 0.03071, 0.007499, 1.0, 0.3278, 0.03071, 0.007499, 1.0, 0.3278, 0.03071, 0.007499, 1.0, 0.9301, 0.1356, 0.04092, 1.0, 0.7305, 0.08022, 0.01938, 1.0, 0.9301, 0.1356, 0.04092, 1.0, 0.9387, 0.1384, 0.04231, 1.0, 1.0, 0.1651, 0.05286, 1.0, 0.8148, 0.0865, 0.01521, 1.0, 0.8148, 0.0865, 0.01521, 1.0, 0.8148, 0.0865, 0.01521, 1.0, 0.8148, 0.0865, 0.01521, 1.0, 0.8148, 0.0865, 0.01521, 1.0, 0.8148, 0.0865, 0.01521, 1.0, 0.8148, 0.0865, 0.01521, 1.0, 0.8148, 0.0865, 0.01521, 1.0, 0.6172, 0.05286, 0.01033, 1.0, 0.6445, 0.05781, 0.01096, 1.0, 0.8148, 0.0865, 0.01521, 1.0, 0.8148, 0.0865, 0.01521, 1.0, 0.8148, 0.0865, 0.01521, 1.0, 0.8148, 0.0865, 0.01521, 1.0, 0.8148, 0.0865, 0.01521, 1.0, 0.8148, 0.0865, 0.01521, 1.0, 0.8148, 0.0865, 0.01521, 1.0, 0.8148, 0.0865, 0.01521, 1.0, 0.8148, 0.0865, 0.01521, 1.0, 0.8148, 0.0865, 0.01521, 1.0, 0.9911, 0.162, 0.05127, 1.0, 0.8148, 0.0865, 0.01521, 1.0, 0.8148, 0.0865, 0.01521, 1.0, 0.9911, 0.162, 0.05127, 1.0, 1.0, 0.1651, 0.05286, 1.0, 0.8148, 0.0865, 0.01521, 1.0, 0.8148, 0.0865, 0.01521, 1.0, 0.8148, 0.0865, 0.01521, 1.0, 0.8148, 0.0865, 0.01521, 1.0, 0.8148, 0.0865, 0.01521, 1.0, 0.8148, 0.0865, 0.01521, 1.0, 1.0, 0.1651, 0.05286, 1.0, 1.0, 0.1651, 0.05286, 1.0, 0.8148, 0.0865, 0.01521, 1.0, 0.8148, 0.0865, 0.01521, 1.0, 0.8148, 0.0865, 0.01521, 1.0, 0.8148, 0.0865, 0.01521, 1.0, 0.8148, 0.0865, 0.01521, 1.0, 0.8148, 0.0865, 0.01521, 1.0, 0.8148, 0.0865, 0.01521, 1.0, 0.8148, 0.0865, 0.01521, 1.0, 0.8148, 0.0865, 0.01521, 1.0, 0.8148, 0.0865, 0.01521, 1.0, 0.1845, 0.05781, 0.0319, 1.0, 0.02732, 0.006512, 0.002732, 1.0, 0.02843, 0.006995, 0.003035, 1.0, 0.1845, 0.05781, 0.0319, 1.0, 0.1845, 0.05781, 0.0319, 1.0, 0.1845, 0.05781, 0.0319, 1.0, 0.1845, 0.05781, 0.0319, 1.0, 0.1845, 0.05781, 0.0319, 1.0, 0.1845, 0.05781, 0.0319, 1.0, 0.1845, 0.05781, 0.0319, 1.0, 0.1845, 0.05781, 0.0319, 1.0, 0.1845, 0.05781, 0.0319, 1.0, 0.1845, 0.05781, 0.0319, 1.0, 0.1845, 0.05781, 0.0319, 1.0, 0.1845, 0.05781, 0.0319, 1.0, 0.1845, 0.05781, 0.0319, 1.0, 0.1845, 0.05781, 0.0319, 1.0, 0.1845, 0.05781, 0.0319, 1.0, 0.1845, 0.05781, 0.0319, 1.0, 0.1845, 0.05781, 0.0319, 1.0, 0.02732, 0.006512, 0.002732, 1.0, 0.1845, 0.05781, 0.0319, 1.0, 0.1845, 0.05781, 0.0319, 1.0, 0.02843, 0.006995, 0.003035, 1.0, 0.07227, 0.01096, 0.008568, 1.0, 0.07227, 0.01096, 0.008568, 1.0, 0.07227, 0.01096, 0.008568, 1.0, 0.07227, 0.01096, 0.008568, 1.0, 0.07227, 0.01096, 0.008568, 1.0, 0.07227, 0.01096, 0.008568, 1.0, 0.07227, 0.01096, 0.008568, 1.0, 0.07227, 0.01096, 0.008568, 1.0, 0.1845, 0.05781, 0.0319, 1.0, 0.1845, 0.05781, 0.0319, 1.0, 0.1845, 0.05781, 0.0319, 1.0, 0.1845, 0.05781, 0.0319, 1.0, 0.07227, 0.01096, 0.008568, 1.0, 0.07227, 0.01096, 0.008568, 1.0, 0.1845, 0.05781, 0.0319, 1.0, 0.1845, 0.05781, 0.0319, 1.0, 0.1845, 0.05781, 0.0319, 1.0, 0.1845, 0.05781, 0.0319, 1.0, 0.1845, 0.05781, 0.0319, 1.0, 0.1845, 0.05781, 0.0319, 1.0, 0.1845, 0.05781, 0.0319, 1.0, 0.1845, 0.05781, 0.0319, 1.0, 0.1845, 0.05781, 0.0319, 1.0, 0.1845, 0.05781, 0.0319, 1.0, 0.1845, 0.05781, 0.0319, 1.0, 0.1845, 0.05781, 0.0319, 1.0, 0.1845, 0.05781, 0.0319, 1.0, 0.1845, 0.05781, 0.0319, 1.0, 0.1845, 0.05781, 0.0319, 1.0, 0.1845, 0.05781, 0.0319, 1.0, 0.1845, 0.05781, 0.0319, 1.0, 0.1845, 0.05781, 0.0319, 1.0, 0.07227, 0.01096, 0.008568, 1.0, 0.07227, 0.01096, 0.008568, 1.0, 0.1845, 0.05781, 0.0319, 1.0, 0.1845, 0.05781, 0.0319, 1.0, 0.02732, 0.006512, 0.002732, 1.0, 0.02624, 0.006049, 0.002428, 1.0, 0.02732, 0.006512, 0.002732, 1.0, 0.02843, 0.006995, 0.003035, 1.0, 0.07227, 0.01096, 0.008568, 1.0, 0.07227, 0.01096, 0.008568, 1.0, 0.1845, 0.05781, 0.0319, 1.0, 0.1845, 0.05781, 0.0319, 1.0, 0.07227, 0.01096, 0.008568, 1.0, 0.07227, 0.01096, 0.008568, 1.0, 0.1845, 0.05781, 0.0319, 1.0, 0.1845, 0.05781, 0.0319, 1.0, 0.1845, 0.05781, 0.0319, 1.0, 0.1845, 0.05781, 0.0319, 1.0, 0.1845, 0.05781, 0.0319, 1.0, 0.1845, 0.05781, 0.0319, 1.0, 1.0, 0.7084, 0.08228, 1.0, 1.0, 0.7084, 0.08228, 1.0, 0.9047, 0.5395, 0.04231, 1.0, 0.9047, 0.5395, 0.04231, 1.0, 1.0, 0.7084, 0.08228, 1.0, 1.0, 0.7084, 0.08228, 1.0, 0.9047, 0.5395, 0.04231, 1.0, 0.9047, 0.5395, 0.04231, 1.0, 1.0, 0.7084, 0.08228, 1.0, 1.0, 0.7084, 0.08228, 1.0, 0.9047, 0.5395, 0.04231, 1.0, 0.9047, 0.5395, 0.04231, 1.0, 1.0, 0.7084, 0.08228, 1.0, 1.0, 0.7084, 0.08228, 1.0, 0.9047, 0.5395, 0.04231, 1.0, 0.9047, 0.5395, 0.04231, 1.0, 0.9047, 0.5395, 0.04231, 1.0, 0.9047, 0.5395, 0.04231, 1.0, 0.9047, 0.5395, 0.04231, 1.0, 0.9047, 0.5395, 0.04231, 1.0, 1.0, 0.7084, 0.08228, 1.0, 1.0, 0.7084, 0.08228, 1.0, 1.0, 0.7084, 0.08228, 1.0, 1.0, 0.7084, 0.08228, 1.0, 1.0, 0.7084, 0.08228, 1.0, 1.0, 0.7084, 0.08228, 1.0, 1.0, 0.7084, 0.08228, 1.0, 1.0, 0.7084, 0.08228, 1.0, 1.0, 0.7084, 0.08228, 1.0, 1.0, 0.7084, 0.08228, 1.0, 1.0, 0.7084, 0.08228, 1.0, 1.0, 0.7084, 0.08228, 1.0, 1.0, 0.7084, 0.08228, 1.0, 1.0, 0.7084, 0.08228, 1.0, 1.0, 0.7084, 0.08228, 1.0, 1.0, 0.7084, 0.08228, 1.0, 1.0, 0.7084, 0.08228, 1.0, 1.0, 0.7084, 0.08228, 1.0, 1.0, 0.7084, 0.08228, 1.0, 1.0, 0.7084, 0.08228, 1.0, 1.0, 0.7084, 0.08228, 1.0, 1.0, 0.7084, 0.08228, 1.0, 1.0, 0.7084, 0.08228, 1.0, 1.0, 0.7084, 0.08228, 1.0, 1.0, 0.7084, 0.08228, 1.0, 1.0, 0.7084, 0.08228, 1.0, 1.0, 0.7084, 0.08228, 1.0, 1.0, 0.7084, 0.08228, 1.0, 0.9047, 0.5395, 0.04231, 1.0, 0.9047, 0.5395, 0.04231, 1.0, 0.9047, 0.5395, 0.04231, 1.0, 0.9047, 0.5395, 0.04231, 1.0, 1.0, 0.7084, 0.08228, 1.0, 1.0, 0.7084, 0.08228, 1.0, 1.0, 0.7084, 0.08228, 1.0, 1.0, 0.7084, 0.08228, 1.0, 1.0, 0.7084, 0.08228, 1.0, 1.0, 0.7084, 0.08228, 1.0, 1.0, 0.7084, 0.08228, 1.0, 1.0, 0.7084, 0.08228, 1.0, 1.0, 0.7084, 0.08228, 1.0, 1.0, 0.7084, 0.08228, 1.0, 1.0, 0.7084, 0.08228, 1.0, 1.0, 0.7084, 0.08228, 1.0, 0.9047, 0.5395, 0.04231, 1.0, 0.9047, 0.5395, 0.04231, 1.0, 0.9047, 0.5395, 0.04231, 1.0, 0.9047, 0.5395, 0.04231, 1.0, 1.0, 0.7084, 0.08228, 1.0, 1.0, 0.7084, 0.08228, 1.0, 1.0, 0.7084, 0.08228, 1.0, 1.0, 0.7084, 0.08228, 1.0, 0.9047, 0.5395, 0.04231, 1.0, 0.9047, 0.5395, 0.04231, 1.0, 0.9047, 0.5395, 0.04231, 1.0, 0.9047, 0.5395, 0.04231, 1.0, 1.0, 0.7084, 0.08228, 1.0, 1.0, 0.7084, 0.08228, 1.0, 1.0, 0.7084, 0.08228, 1.0, 1.0, 0.7084, 0.08228, 1.0, 0.9047, 0.5395, 0.04231, 1.0, 0.9047, 0.5395, 0.04231, 1.0, 0.9047, 0.5395, 0.04231, 1.0, 0.9047, 0.5395, 0.04231, 1.0, 1.0, 0.7084, 0.08228, 1.0, 1.0, 0.7084, 0.08228, 1.0, 1.0, 0.7084, 0.08228, 1.0, 1.0, 0.7084, 0.08228, 1.0, 1.0, 0.7084, 0.08228, 1.0, 1.0, 0.7084, 0.08228, 1.0, 1.0, 0.7084, 0.08228, 1.0, 1.0, 0.7084, 0.08228, 1.0, 1.0, 0.7084, 0.08228, 1.0, 1.0, 0.7084, 0.08228, 1.0, 1.0, 0.7084, 0.08228, 1.0, 1.0, 0.7084, 0.08228, 1.0, 1.0, 0.7084, 0.08228, 1.0, 1.0, 0.7084, 0.08228, 1.0, 1.0, 0.7084, 0.08228, 1.0, 1.0, 0.7084, 0.08228, 1.0, 1.0, 0.7084, 0.08228, 1.0, 1.0, 0.7084, 0.08228, 1.0, 1.0, 0.7084, 0.08228, 1.0, 1.0, 0.7084, 0.08228, 1.0, 1.0, 0.7084, 0.08228, 1.0, 1.0, 0.7084, 0.08228, 1.0, 1.0, 0.7084, 0.08228, 1.0, 1.0, 0.7084, 0.08228, 1.0, 1.0, 0.7084, 0.08228, 1.0, 1.0, 0.7084, 0.08228, 1.0, 1.0, 0.7084, 0.08228, 1.0, 1.0, 0.7084, 0.08228, 1.0, 0.9047, 0.5395, 0.04231, 1.0, 0.9047, 0.5395, 0.04231, 1.0, 0.9047, 0.5395, 0.04231, 1.0, 0.9047, 0.5395, 0.04231, 1.0, 0.1845, 0.05781, 0.0319, 1.0, 0.1845, 0.05781, 0.0319, 1.0, 0.02624, 0.006049, 0.002428, 1.0, 0.02956, 0.006995, 0.003035, 1.0, 0.1845, 0.05781, 0.0319, 1.0, 0.1845, 0.05781, 0.0319, 1.0, 0.02956, 0.006995, 0.003035, 1.0, 0.02843, 0.006512, 0.002732, 1.0, 0.1845, 0.05781, 0.0319, 1.0, 0.1845, 0.05781, 0.0319, 1.0, 0.1845, 0.05781, 0.0319, 1.0, 0.1845, 0.05781, 0.0319, 1.0, 0.1845, 0.05781, 0.0319, 1.0, 0.1845, 0.05781, 0.0319, 1.0, 0.1845, 0.05781, 0.0319, 1.0, 0.1845, 0.05781, 0.0319, 1.0, 0.1845, 0.05781, 0.0319, 1.0, 0.0331, 0.008023, 0.003347, 1.0, 0.02732, 0.006049, 0.002428, 1.0, 0.1845, 0.05781, 0.0319, 1.0, 0.1845, 0.05781, 0.0319, 1.0, 0.03434, 0.008023, 0.003347, 1.0, 0.03434, 0.009134, 0.003677, 1.0, 0.1845, 0.05781, 0.0319, 1.0, 0.2016, 0.07036, 0.0356, 1.0, 0.1845, 0.05781, 0.0319, 1.0, 0.1845, 0.05781, 0.0319, 1.0, 0.1981, 0.06848, 0.03434, 1.0, 0.1981, 0.06848, 0.03434, 1.0, 0.1845, 0.05781, 0.0319, 1.0, 0.2016, 0.07036, 0.03434, 1.0, 0.1981, 0.06663, 0.0356, 1.0, 0.02732, 0.006512, 0.002732, 1.0, 0.02624, 0.006049, 0.002428, 1.0, 0.02732, 0.006049, 0.002428, 1.0, 0.02624, 0.006049, 0.002428, 1.0, 0.1845, 0.05781, 0.0319, 1.0, 0.1845, 0.05781, 0.0319, 1.0, 0.02732, 0.006049, 0.002428, 1.0, 0.1812, 0.05613, 0.03071, 1.0, 0.03071, 0.006512, 0.003035, 1.0, 0.03689, 0.007499, 0.004025, 1.0, 0.07227, 0.01096, 0.008568, 1.0, 0.07227, 0.01096, 0.008568, 1.0, 0.02624, 0.006049, 0.002428, 1.0, 0.02624, 0.006049, 0.002428, 1.0, 0.02624, 0.006049, 0.002428, 1.0, 0.02624, 0.006049, 0.002428, 1.0, 0.1845, 0.05781, 0.0319, 1.0, 0.1845, 0.05781, 0.0319, 1.0, 0.1845, 0.05781, 0.0319, 1.0, 0.1845, 0.05781, 0.0319, 1.0, 0.02624, 0.006049, 0.002428, 1.0, 0.02624, 0.006049, 0.002428, 1.0, 0.02624, 0.006049, 0.002428, 1.0, 0.02624, 0.006049, 0.002428, 1.0, 0.1845, 0.05781, 0.0319, 1.0, 0.1845, 0.05781, 0.0319, 1.0, 0.1845, 0.05781, 0.0319, 1.0, 0.1845, 0.05781, 0.0319, 1.0, 0.1845, 0.05781, 0.0319, 1.0, 0.1845, 0.05781, 0.0319, 1.0, 0.1845, 0.05781, 0.0319, 1.0, 0.1845, 0.05781, 0.0319, 1.0, 0.8228, 0.08866, 0.01521, 1.0, 0.8714, 0.07421, 0.01444, 1.0, 0.8228, 0.08866, 0.01521, 1.0, 0.6939, 0.05951, 0.01096, 1.0, 0.8228, 0.08866, 0.01521, 1.0, 0.8714, 0.07421, 0.01444, 1.0, 0.7379, 0.06301, 0.01161, 1.0, 0.8228, 0.08866, 0.01521, 1.0, 0.8228, 0.08866, 0.01521, 1.0, 0.8228, 0.08866, 0.01521, 1.0, 0.8228, 0.08866, 0.01521, 1.0, 0.8148, 0.0865, 0.01444, 1.0, 0.8148, 0.08866, 0.01521, 1.0, 0.6939, 0.05951, 0.01096, 1.0, 0.6939, 0.05951, 0.01096, 1.0, 0.8148, 0.08866, 0.01521, 1.0, 0.8148, 0.0865, 0.01444, 1.0, 0.6939, 0.05951, 0.01096, 1.0, 0.6939, 0.05951, 0.01096, 1.0, 0.8228, 0.08866, 0.01521, 1.0, 0.8228, 0.08866, 0.01521, 1.0, 0.3278, 0.03071, 0.007499, 1.0, 0.6939, 0.05951, 0.01096, 1.0, 0.6939, 0.05951, 0.01096, 1.0, 0.6939, 0.05951, 0.01096, 1.0, 0.3278, 0.03071, 0.007499, 1.0, 0.3278, 0.03071, 0.007499, 1.0, 0.6939, 0.05951, 0.01096, 1.0, 0.3278, 0.03071, 0.007499, 1.0, 0.6939, 0.05951, 0.01096, 1.0, 0.3278, 0.03071, 0.007499, 1.0, 0.6939, 0.05951, 0.01096, 1.0, 0.9047, 0.1046, 0.01681, 1.0, 0.8228, 0.08866, 0.01521, 1.0, 0.8228, 0.08866, 0.01521, 1.0, 0.8228, 0.08866, 0.01521, 1.0, 0.6939, 0.05951, 0.01096, 1.0, 0.8228, 0.08866, 0.01521, 1.0, 0.8228, 0.08866, 0.01521, 1.0, 0.9047, 0.1046, 0.01681, 1.0, 0.9301, 0.07421, 0.0137, 1.0, 0.8879, 0.1022, 0.01681, 1.0, 0.8228, 0.0865, 0.01521, 1.0, 0.6939, 0.05951, 0.01096, 1.0, 0.7913, 0.07819, 0.0137, 1.0, 0.8228, 0.08866, 0.01521, 1.0, 0.8228, 0.08866, 0.01521, 1.0, 0.6939, 0.05951, 0.01096, 1.0, 0.7758, 0.08022, 0.01444, 1.0, 0.8228, 0.08866, 0.01521, 1.0, 0.8879, 0.1022, 0.01681, 1.0, 0.9301, 0.07421, 0.0137, 1.0, 0.7084, 0.06125, 0.01161, 1.0, 0.3278, 0.03071, 0.007499, 1.0, 0.8228, 0.08866, 0.01521, 1.0, 0.7084, 0.06125, 0.01161, 1.0, 0.3278, 0.03071, 0.007499, 1.0, 0.3278, 0.03071, 0.007499, 1.0, 0.3278, 0.03071, 0.007499, 1.0, 0.8228, 0.08866, 0.01521, 1.0, 0.3278, 0.03071, 0.007499, 1.0, 0.6939, 0.05951, 0.01096, 1.0, 0.8228, 0.08866, 0.01521, 1.0, 0.3278, 0.03071, 0.007499, 1.0, 0.6939, 0.05951, 0.01096, 1.0, 0.9911, 0.159, 0.04971, 1.0, 1.0, 0.1651, 0.05286, 1.0, 0.8228, 0.08866, 0.01521, 1.0, 0.8228, 0.08866, 0.01521, 1.0, 0.8228, 0.08866, 0.01521, 1.0, 0.8228, 0.08866, 0.01521, 1.0, 0.8228, 0.08866, 0.01521, 1.0, 0.3278, 0.03071, 0.007499, 1.0, 0.3278, 0.03071, 0.007499, 1.0, 0.3278, 0.03071, 0.007499, 1.0, 0.3278, 0.03071, 0.007499, 1.0, 0.6939, 0.05951, 0.01096, 1.0, 0.4564, 0.04092, 0.008568, 1.0, 0.3278, 0.03071, 0.007499, 1.0, 0.3278, 0.03071, 0.007499, 1.0, 0.3278, 0.03071, 0.007499, 1.0, 0.3278, 0.03071, 0.007499, 1.0, 0.3278, 0.03071, 0.007499, 1.0, 0.3278, 0.03071, 0.007499, 1.0, 0.3278, 0.03071, 0.007499, 1.0, 0.3278, 0.03071, 0.007499, 1.0, 0.3278, 0.03071, 0.007499, 1.0, 0.3278, 0.03071, 0.007499, 1.0, 0.8228, 0.08866, 0.01521, 1.0, 0.8228, 0.08866, 0.01521, 1.0, 0.8228, 0.08866, 0.01521, 1.0, 0.8228, 0.08866, 0.01521, 1.0, 0.3278, 0.03071, 0.007499, 1.0, 0.3278, 0.03071, 0.007499, 1.0, 0.3278, 0.03071, 0.007499, 1.0, 0.3278, 0.03071, 0.007499, 1.0, 1.0, 0.1651, 0.05286, 1.0, 1.0, 0.1651, 0.05286, 1.0, 1.0, 0.1651, 0.05286, 1.0, 1.0, 0.1651, 0.05286, 1.0, 0.8228, 0.08866, 0.01521, 1.0, 0.8148, 0.08866, 0.01521, 1.0, 0.8228, 0.08866, 0.01521, 1.0, 0.8228, 0.08866, 0.01521, 1.0, 1.0, 0.1651, 0.05286, 1.0, 1.0, 0.1651, 0.05286, 1.0, 0.7379, 0.06301, 0.01161, 1.0, 0.7379, 0.06301, 0.01161, 1.0, 1.0, 0.1651, 0.05286, 1.0, 1.0, 0.1651, 0.05286, 1.0, 1.0, 0.1651, 0.05286, 1.0, 0.9911, 0.162, 0.05127, 1.0, 0.7379, 0.06301, 0.01161, 1.0, 0.7379, 0.06301, 0.01161, 1.0, 0.3278, 0.03071, 0.007499, 1.0, 0.3278, 0.03071, 0.007499, 1.0, 0.6939, 0.05951, 0.01096, 1.0, 1.0, 0.1651, 0.05286, 1.0, 0.9911, 0.162, 0.05127, 1.0, 0.8228, 0.08866, 0.01521, 1.0, 0.9911, 0.159, 0.04971, 1.0, 0.8228, 0.08866, 0.01521, 1.0, 1.0, 0.1651, 0.05286, 1.0, 1.0, 0.1651, 0.05286, 1.0, 0.8228, 0.08866, 0.01521, 1.0, 0.6939, 0.05951, 0.01096, 1.0, 0.8228, 0.08866, 0.01521, 1.0, 0.8228, 0.08866, 0.01521, 1.0, 1.0, 0.7084, 0.08228, 1.0, 1.0, 0.7084, 0.08228, 1.0, 1.0, 0.7084, 0.08228, 1.0, 1.0, 0.7084, 0.08228, 1.0, 1.0, 0.7084, 0.08228, 1.0, 1.0, 0.7084, 0.08228, 1.0, 1.0, 0.7084, 0.08228, 1.0, 1.0, 0.7084, 0.08228, 1.0, 1.0, 0.7084, 0.08228, 1.0, 1.0, 0.7084, 0.08228, 1.0, 1.0, 0.7084, 0.08228, 1.0, 1.0, 0.7084, 0.08228, 1.0, 1.0, 0.7084, 0.08228, 1.0, 1.0, 0.7084, 0.08228, 1.0, 1.0, 0.7084, 0.08228, 1.0, 1.0, 0.7084, 0.08228, 1.0, 1.0, 0.7084, 0.08228, 1.0, 1.0, 0.7084, 0.08228, 1.0, 1.0, 0.7084, 0.08228, 1.0, 1.0, 0.7084, 0.08228, 1.0, 1.0, 0.7084, 0.08228, 1.0, 1.0, 0.7084, 0.08228, 1.0, 1.0, 0.7084, 0.08228, 1.0, 1.0, 0.7084, 0.08228, 1.0, 1.0, 0.7084, 0.08228, 1.0, 1.0, 0.7084, 0.08228, 1.0, 1.0, 0.7084, 0.08228, 1.0, 1.0, 0.7084, 0.08228, 1.0, 1.0, 0.7084, 0.08228, 1.0, 1.0, 0.7084, 0.08228, 1.0, 1.0, 0.7084, 0.08228, 1.0, 1.0, 0.7084, 0.08228, 1.0, 1.0, 0.7084, 0.08228, 1.0, 1.0, 0.7084, 0.08228, 1.0, 1.0, 0.7084, 0.08228, 1.0, 1.0, 0.7084, 0.08228, 1.0, 1.0, 0.7084, 0.08228, 1.0, 1.0, 0.7084, 0.08228, 1.0, 1.0, 0.7084, 0.08228, 1.0, 1.0, 0.7084, 0.08228, 1.0, 0.02416, 0.01229, 0.009721, 1.0, 0.02416, 0.01229, 0.009721, 1.0, 0.02416, 0.01229, 0.009721, 1.0, 0.02416, 0.01229, 0.009721, 1.0, 0.02416, 0.01229, 0.009721, 1.0, 0.02416, 0.01229, 0.009721, 1.0, 0.02416, 0.01229, 0.009721, 1.0, 0.02416, 0.01229, 0.009721, 1.0, 0.855, 0.1022, 0.02122, 1.0, 1.0, 0.1651, 0.05286, 1.0, 0.8963, 0.1195, 0.02956, 1.0, 1.0, 0.1651, 0.05286, 1.0, 0.8148, 0.0865, 0.01521, 1.0, 0.8963, 0.1195, 0.02956, 1.0, 0.8148, 0.0865, 0.01521, 1.0, 0.8148, 0.0865, 0.01521, 1.0, 0.8963, 0.1195, 0.02956, 1.0, 1.0, 0.1651, 0.05286, 1.0, 1.0, 0.1651, 0.05286, 1.0, 0.8963, 0.1195, 0.02956, 1.0, 0.8148, 0.0865, 0.01521, 1.0, 0.8148, 0.0865, 0.01521, 1.0, 0.8963, 0.1195, 0.02956, 1.0, 0.8148, 0.0865, 0.01521, 1.0, 0.855, 0.1022, 0.02122, 1.0, 0.8963, 0.1195, 0.02956, 1.0, 0.8148, 0.0865, 0.01521, 1.0, 0.8148, 0.0865, 0.01521, 1.0, 0.8963, 0.1195, 0.02956, 1.0, 0.8148, 0.0865, 0.01521, 1.0, 0.8148, 0.0865, 0.01521, 1.0, 0.8963, 0.1195, 0.02956, 1.0, 0.9911, 0.162, 0.05127, 1.0, 0.8148, 0.0865, 0.01521, 1.0, 0.7913, 0.09759, 0.02624, 1.0, 0.8148, 0.0865, 0.01521, 1.0, 0.8148, 0.0865, 0.01521, 1.0, 0.7913, 0.09759, 0.02624, 1.0, 0.8148, 0.0865, 0.01521, 1.0, 0.8148, 0.0865, 0.01521, 1.0, 0.807, 0.08438, 0.01444, 1.0, 1.0, 0.1651, 0.05286, 1.0, 0.9911, 0.162, 0.05127, 1.0, 0.7913, 0.09759, 0.02624, 1.0, 0.8148, 0.0865, 0.01521, 1.0, 1.0, 0.1651, 0.05286, 1.0, 0.7913, 0.09759, 0.02624, 1.0, 0.8148, 0.0865, 0.01521, 1.0, 0.8148, 0.0865, 0.01521, 1.0, 0.7913, 0.09759, 0.02624, 1.0, 1.0, 0.1651, 0.05286, 1.0, 1.0, 0.1651, 0.05286, 1.0, 0.7913, 0.09759, 0.02624, 1.0, 0.6172, 0.05286, 0.01033, 1.0, 0.8148, 0.0865, 0.01521, 1.0, 0.7913, 0.09759, 0.02624, 1.0])
me_untitled.materials.append(mat_chickenbody)
me_untitled.materials.append(mat_chickenwings)
me_untitled.materials.append(mat_chickeneyewhite)
me_untitled.materials.append(mat_chickeneyeblack)
me_untitled.materials.append(mat_chickenhair)
me_untitled.materials.append(mat_chickenyellowstuff)
me_untitled.materials.append(mat_chickeninnermouth)
me_untitled.use_remesh_preserve_volume = False
me_untitled.use_remesh_preserve_attributes = False
me_untitled.use_mirror_vertex_groups = False
me_untitled.use_paint_bone_selection = False
me_untitled.use_paint_mask = True
me_untitled.update()
me_untitled.normals_split_custom_set([tuple(v) for v in zip(*[iter([0.6112, 0.3515, 0.7091, 0.6298, 0.3152, 0.71, 0.8004, 0.232, 0.5527, 0.8028, 0.2594, 0.5368, 0.6298, 0.3152, 0.71, 0.659, 8.459e-07, 0.7521, 0.8004, 0.232, 0.5527, 0.8004, 0.232, 0.5527, 0.659, 8.459e-07, 0.7521, 0.8752, 1.855e-06, 0.4838, 0.8028, 0.2594, 0.5368, 0.8004, 0.232, 0.5527, 0.8752, 1.855e-06, 0.4838, 0.8875, 8.476e-07, 0.4608, 0.8752, 1.855e-06, 0.4838, 0.659, 8.459e-07, 0.7521, 0.8004, -0.232, 0.5527, 0.8875, 8.476e-07, 0.4608, 0.8752, 1.855e-06, 0.4838, 0.8004, -0.232, 0.5527, 0.8028, -0.2594, 0.5368, 0.8028, -0.2594, 0.5368, 0.8004, -0.232, 0.5527, 0.6298, -0.3152, 0.71, 0.6112, -0.3515, 0.7091, 0.8004, -0.232, 0.5527, 0.659, 8.459e-07, 0.7521, 0.6298, -0.3152, 0.71, 0.6112, -0.3515, 0.7091, 0.6298, -0.3152, 0.71, 0.4725, -0.214, 0.855, 0.4345, -0.2395, 0.8683, 0.6298, -0.3152, 0.71, 0.659, 8.459e-07, 0.7521, 0.4725, -0.214, 0.855, 0.4725, -0.214, 0.855, 0.659, 8.459e-07, 0.7521, 0.411, 1.113e-06, 0.9116, 0.4345, -0.2395, 0.8683, 0.4725, -0.214, 0.855, 0.411, 1.113e-06, 0.9116, 0.3648, 7.542e-07, 0.9311, 0.411, 1.113e-06, 0.9116, 0.659, 8.459e-07, 0.7521, 0.4725, 0.214, 0.855, 0.3648, 7.542e-07, 0.9311, 0.411, 1.113e-06, 0.9116, 0.4725, 0.214, 0.855, 0.4345, 0.2395, 0.8683, 0.4345, 0.2395, 0.8683, 0.4725, 0.214, 0.855, 0.6298, 0.3152, 0.71, 0.6112, 0.3515, 0.7091, 0.4725, 0.214, 0.855, 0.659, 8.459e-07, 0.7521, 0.6298, 0.3152, 0.71, 0.4345, 0.2395, 0.8683, 0.6112, 0.3515, 0.7091, 0.6256, 0.2994, 0.7204, 0.4663, 0.2115, 0.8589, 0.4345, -0.2395, 0.8683, 0.3648, 7.542e-07, 0.9311, 0.4007, 2.89e-07, 0.9162, 0.4663, -0.2115, 0.859, 0.8028, 0.2594, 0.5368, 0.8875, 8.476e-07, 0.4608, 0.8506, 4.273e-07, 0.5258, 0.7849, 0.2112, 0.5825, 0.6112, 0.3515, 0.7091, 0.8028, 0.2594, 0.5368, 0.7849, 0.2112, 0.5825, 0.6256, 0.2994, 0.7204, 0.8875, 8.476e-07, 0.4608, 0.8028, -0.2594, 0.5368, 0.7849, -0.2112, 0.5825, 0.8506, 4.273e-07, 0.5258, 0.3648, 7.542e-07, 0.9311, 0.4345, 0.2395, 0.8683, 0.4663, 0.2115, 0.8589, 0.4007, 2.89e-07, 0.9162, 0.6112, -0.3515, 0.7091, 0.4345, -0.2395, 0.8683, 0.4663, -0.2115, 0.859, 0.6256, -0.2994, 0.7204, 0.8028, -0.2594, 0.5368, 0.6112, -0.3515, 0.7091, 0.6256, -0.2994, 0.7204, 0.7849, -0.2112, 0.5825, -0.6112, 0.3515, 0.7091, -0.8028, 0.2594, 0.5368, -0.8004, 0.232, 0.5527, -0.6298, 0.3152, 0.71, -0.6298, 0.3152, 0.71, -0.8004, 0.232, 0.5527, -0.659, 1.112e-06, 0.7521, -0.8004, 0.232, 0.5527, -0.8752, 1.861e-06, 0.4838, -0.659, 1.112e-06, 0.7521, -0.8028, 0.2594, 0.5368, -0.8875, 8.166e-07, 0.4608, -0.8752, 1.861e-06, 0.4838, -0.8004, 0.232, 0.5527, -0.8752, 1.861e-06, 0.4838, -0.8004, -0.232, 0.5527, -0.659, 1.112e-06, 0.7521, -0.8875, 8.166e-07, 0.4608, -0.8028, -0.2594, 0.5368, -0.8004, -0.232, 0.5527, -0.8752, 1.861e-06, 0.4838, -0.8028, -0.2594, 0.5368, -0.6112, -0.3515, 0.7091, -0.6298, -0.3152, 0.71, -0.8004, -0.232, 0.5527, -0.8004, -0.232, 0.5527, -0.6298, -0.3152, 0.71, -0.659, 1.112e-06, 0.7521, -0.6112, -0.3515, 0.7091, -0.4345, -0.2395, 0.8683, -0.4725, -0.214, 0.855, -0.6298, -0.3152, 0.71, -0.6298, -0.3152, 0.71, -0.4725, -0.214, 0.855, -0.659, 1.112e-06, 0.7521, -0.4725, -0.214, 0.855, -0.411, 1.393e-06, 0.9116, -0.659, 1.112e-06, 0.7521, -0.4345, -0.2395, 0.8683, -0.3648, 1.189e-06, 0.9311, -0.411, 1.393e-06, 0.9116, -0.4725, -0.214, 0.855, -0.411, 1.393e-06, 0.9116, -0.4725, 0.214, 0.855, -0.659, 1.112e-06, 0.7521, -0.3648, 1.189e-06, 0.9311, -0.4345, 0.2395, 0.8683, -0.4725, 0.214, 0.855, -0.411, 1.393e-06, 0.9116, -0.4345, 0.2395, 0.8683, -0.6112, 0.3515, 0.7091, -0.6298, 0.3152, 0.71, -0.4725, 0.214, 0.855, -0.4725, 0.214, 0.855, -0.6298, 0.3152, 0.71, -0.659, 1.112e-06, 0.7521, -0.4345, 0.2395, 0.8683, -0.4663, 0.2115, 0.8589, -0.6256, 0.2994, 0.7204, -0.6112, 0.3515, 0.7091, -0.4345, -0.2395, 0.8683, -0.4663, -0.2115, 0.8589, -0.4007, 5.592e-07, 0.9162, -0.3648, 1.189e-06, 0.9311, -0.8028, 0.2594, 0.5368, -0.7849, 0.2112, 0.5825, -0.8506, 1.696e-07, 0.5258, -0.8875, 8.166e-07, 0.4608, -0.6112, 0.3515, 0.7091, -0.6256, 0.2994, 0.7204, -0.7849, 0.2112, 0.5825, -0.8028, 0.2594, 0.5368, -0.8875, 8.166e-07, 0.4608, -0.8506, 1.696e-07, 0.5258, -0.7849, -0.2112, 0.5825, -0.8028, -0.2594, 0.5368, -0.3648, 1.189e-06, 0.9311, -0.4007, 5.592e-07, 0.9162, -0.4663, 0.2115, 0.8589, -0.4345, 0.2395, 0.8683, -0.6112, -0.3515, 0.7091, -0.6256, -0.2994, 0.7204, -0.4663, -0.2115, 0.8589, -0.4345, -0.2395, 0.8683, -0.8028, -0.2594, 0.5368, -0.7849, -0.2112, 0.5825, -0.6256, -0.2994, 0.7204, -0.6112, -0.3515, 0.7091, -0.9183, -0.3959, 1.044e-06, -0.9183, -0.3959, 2.849e-07, -0.9183, -0.3959, 2.849e-07, -0.9183, -0.3959, -8.958e-08, -0.9183, -0.3959, 2.849e-07, -0.9183, -0.3959, 2.849e-07, -0.9183, -0.3959, -8.958e-08, -0.9183, -0.3959, -2.727e-07, -0.9183, -0.3959, -8.958e-08, -0.9183, -0.3959, -8.958e-08, -0.9183, -0.3959, -2.727e-07, -0.9183, -0.3959, -2.727e-07, -0.9183, -0.3959, -2.727e-07, -0.9183, -0.3959, -5.221e-07, 0.9183, 0.3959, 5.221e-07, 0.9183, 0.3959, 5.221e-07, 0.9183, 0.3959, 5.221e-07, 0.7816, 0.6183, -0.08226, 0.7816, 0.6183, -0.08226, 0.7816, 0.6183, -0.08226, 0.7816, 0.6183, -0.08226, 0.9885, 0.1224, 0.08881, 0.9885, 0.1224, 0.08881, 0.9885, 0.1224, 0.08881, 0.9885, 0.1224, 0.08881, 0.9183, 0.3959, 2.61e-07, 0.9183, 0.3959, 2.61e-07, 0.9183, 0.3959, 2.61e-07, -0.1624, 0.4673, 0.869, -0.1624, 0.4673, 0.869, -0.1624, 0.4673, 0.869, -0.1624, 0.4673, 0.869, 0.03079, -0.08862, -0.9956, 0.03079, -0.08862, -0.9956, 0.03079, -0.08862, -0.9956, 0.03079, -0.08862, -0.9956, 0.3704, -0.8591, -0.3533, 0.3704, -0.8591, -0.3533, 0.3704, -0.8591, -0.3533, 0.3704, -0.8591, -0.3533, -0.03146, 0.09056, 0.9954, -0.03146, 0.09056, 0.9954, -0.03146, 0.09056, 0.9954, -0.03146, 0.09056, 0.9954, -0.3704, 0.8591, 0.3533, -0.3704, 0.8591, 0.3533, -0.3704, 0.8591, 0.3533, -0.3704, 0.8591, 0.3533, -0.2213, 0.5133, -0.8292, -0.2213, 0.5133, -0.8292, -0.2213, 0.5133, -0.8292, -0.2213, 0.5133, -0.8292, 0.1655, -0.4762, -0.8636, 0.1655, -0.4762, -0.8636, 0.1655, -0.4762, -0.8636, 0.1655, -0.4762, -0.8636, 0.2213, -0.5133, 0.8292, 0.2213, -0.5133, 0.8292, 0.2213, -0.5133, 0.8292, 0.2213, -0.5133, 0.8292, -0.2694, 0.9165, -0.2957, 0.5613, 0.5527, 0.6159, 0.8502, 0.3908, 0.3527, 0.2095, 0.6481, -0.7322, 0.2095, 0.6481, -0.7322, 0.8502, 0.3908, 0.3527, 0.9699, -3.756e-07, 0.2436, 0.408, 1.921e-07, -0.913, 0.408, 1.921e-07, -0.913, 0.9699, -3.756e-07, 0.2436, 0.8502, -0.3908, 0.3527, 0.2096, -0.6481, -0.7322, 0.2096, -0.6481, -0.7322, 0.8502, -0.3908, 0.3527, 0.5613, -0.5527, 0.6159, -0.2694, -0.9165, -0.2957, -0.2694, -0.9165, -0.2957, 0.5613, -0.5527, 0.6159, 0.2725, -0.3908, 0.8792, -0.7484, -0.6481, 0.1409, -0.7484, -0.6481, 0.1409, 0.2725, -0.3908, 0.8792, 0.1528, 9.391e-08, 0.9883, -0.9469, 1.793e-07, 0.3217, -0.9469, 1.793e-07, 0.3217, 0.1528, 9.391e-08, 0.9883, 0.2724, 0.3908, 0.8792, -0.7484, 0.6481, 0.1409, 0.5613, 0.5527, 0.6159, 0.2724, 0.3908, 0.8792, 0.1528, 9.391e-08, 0.9883, 0.2725, -0.3908, 0.8792, -0.7484, 0.6481, 0.1409, 0.2724, 0.3908, 0.8792, 0.5613, 0.5527, 0.6159, -0.2694, 0.9165, -0.2957, 0.8502, 0.3908, 0.3527, 0.5613, 0.5527, 0.6159, 0.2725, -0.3908, 0.8792, 0.5613, -0.5527, 0.6159, 0.9699, -3.756e-07, 0.2436, 0.8502, 0.3908, 0.3527, 0.5613, -0.5527, 0.6159, 0.8502, -0.3908, 0.3527, -0.9992, -0.02828, 0.02741, -0.7969, 0.6013, 0.05882, -0.608, 0.7373, -0.2946, -0.763, 0.01966, -0.6461, -0.8742, 0.3601, 0.3257, -0.7858, -0.07969, 0.6133, -0.5649, 0.1011, 0.8189, -0.7684, 0.3057, 0.5622, -0.7969, 0.6013, 0.05882, -0.8742, 0.3601, 0.3257, -0.7684, 0.3057, 0.5622, -0.613, 0.736, -0.2874, -8.028e-08, 0.9923, -0.1239, -0.7969, 0.6013, 0.05882, -0.613, 0.736, -0.2874, -7.24e-08, 0.7981, -0.6025, -7.24e-08, 0.7981, -0.6025, -0.613, 0.736, -0.2874, -0.6909, 0.6819, -0.2401, -1.984e-08, 0.9801, -0.1983, -1.499e-08, 0.8794, -0.4761, -0.608, 0.7373, -0.2946, -0.7969, 0.6013, 0.05882, -8.028e-08, 0.9923, -0.1239, -0.712, -0.7021, -0.007588, 5.449e-08, -1.0, 0.0, 0.0, -0.7441, 0.668, -0.6073, -0.6073, 0.5122, -0.6211, -0.6135, -0.4878, 4.724e-08, -0.7737, -0.6336, 5.449e-08, -1.0, 0.0, -0.712, -0.7021, -0.007588, -0.7858, -0.07969, 0.6133, 0.0, -0.2336, 0.9723, 1.095e-08, 0.1026, 0.9947, -0.5649, 0.1011, 0.8189, 0.0, -0.7441, 0.668, 0.0, -0.2336, 0.9723, -0.7858, -0.07969, 0.6133, -0.6073, -0.6073, 0.5122, -0.7684, 0.3057, 0.5622, -7.379e-08, 0.1966, 0.9805, -6.647e-08, 0.76, 0.6499, -0.7197, 0.4723, 0.5089, -1.984e-08, 0.9801, -0.1983, -0.6909, 0.6819, -0.2401, -0.7197, 0.4723, 0.5089, -6.647e-08, 0.76, 0.6499, 1.095e-08, 0.1026, 0.9947, -7.379e-08, 0.1966, 0.9805, -0.7684, 0.3057, 0.5622, -0.5649, 0.1011, 0.8189, -0.613, 0.736, -0.2874, -0.7684, 0.3057, 0.5622, -0.7197, 0.4723, 0.5089, -0.6909, 0.6819, -0.2401, -0.6211, -0.6135, -0.4878, -0.763, 0.01966, -0.6461, 2.526e-08, -0.04363, -0.999, 4.724e-08, -0.7737, -0.6336, -0.763, 0.01966, -0.6461, -0.608, 0.7373, -0.2946, -1.499e-08, 0.8794, -0.4761, 2.526e-08, -0.04363, -0.999, -0.712, -0.7021, -0.007588, -0.9992, -0.02828, 0.02741, -0.763, 0.01966, -0.6461, -0.6211, -0.6135, -0.4878, -0.6073, -0.6073, 0.5122, -0.7858, -0.07969, 0.6133, -0.9992, -0.02828, 0.02741, -0.712, -0.7021, -0.007588, -0.7858, -0.07969, 0.6133, -0.8742, 0.3601, 0.3257, -0.7969, 0.6013, 0.05882, -0.9992, -0.02828, 0.02741, -0.2922, 0.8545, 0.4295, -0.7932, 0.01976, 0.6086, -0.5792, -0.3261, -0.7471, -0.3899, -0.09095, -0.9163, -0.3899, -0.09095, -0.9163, -0.5792, -0.3261, -0.7471, 0.5792, -0.3261, -0.7471, 0.3899, -0.09095, -0.9163, 0.3899, -0.09095, -0.9163, 0.5792, -0.3261, -0.7471, 0.7932, 0.01976, 0.6086, 0.2932, 0.8531, 0.4315, 0.2932, 0.8531, 0.4315, 0.7932, 0.01976, 0.6086, -0.7932, 0.01976, 0.6086, -0.2922, 0.8545, 0.4295, 9.036e-08, -0.8365, -0.548, 8.492e-08, -0.8365, -0.548, 0.08114, -0.978, 0.192, -0.07824, -0.9789, 0.1889, 0.08114, -0.978, 0.192, 0.2932, 0.8531, 0.4315, 0.602, 0.6679, 0.4376, 0.5588, -0.4545, 0.6937, 0.3899, -0.09095, -0.9163, 0.2932, 0.8531, 0.4315, 0.6477, 0.748, -0.1447, 0.5588, 0.4545, -0.6937, 9.036e-08, -0.8365, -0.548, -0.3899, -0.09095, -0.9163, 0.3899, -0.09095, -0.9163, 8.492e-08, -0.8365, -0.548, -0.2922, 0.8545, 0.4295, -0.3899, -0.09095, -0.9163, -0.5588, 0.4545, -0.6937, -0.6493, 0.7471, -0.1422, 0.5588, -0.4545, 0.6937, 0.602, 0.6679, 0.4376, -0.602, 0.6679, 0.4376, -0.5588, -0.4545, 0.6937, 0.2932, 0.8531, 0.4315, -0.2922, 0.8545, 0.4295, -0.602, 0.6679, 0.4376, 0.602, 0.6679, 0.4376, -0.2922, 0.8545, 0.4295, -0.07824, -0.9789, 0.1889, -0.5588, -0.4545, 0.6937, -0.602, 0.6679, 0.4376, -0.07824, -0.9789, 0.1889, 0.08114, -0.978, 0.192, 0.5588, -0.4545, 0.6937, -0.5588, -0.4545, 0.6937, 0.602, -0.6679, -0.4376, 0.5588, 0.4545, -0.6937, 0.6477, 0.748, -0.1447, 0.5326, -0.8219, -0.202, -0.5365, -0.82, -0.1995, -0.6493, 0.7471, -0.1422, -0.5588, 0.4545, -0.6937, -0.602, -0.6679, -0.4376, 8.492e-08, -0.8365, -0.548, 0.3899, -0.09095, -0.9163, 0.5588, 0.4545, -0.6937, 0.602, -0.6679, -0.4376, 9.036e-08, -0.8365, -0.548, -0.07824, -0.9789, 0.1889, -0.5365, -0.82, -0.1995, -0.602, -0.6679, -0.4376, 0.2932, 0.8531, 0.4315, 0.08114, -0.978, 0.192, -0.3779, -0.4706, 0.7973, -0.3553, 0.743, 0.5672, 0.08114, -0.978, 0.192, 8.492e-08, -0.8365, -0.548, 0.602, -0.6679, -0.4376, 0.5326, -0.8219, -0.202, -0.3899, -0.09095, -0.9163, 9.036e-08, -0.8365, -0.548, -0.602, -0.6679, -0.4376, -0.5588, 0.4545, -0.6937, -0.5365, -0.82, -0.1995, -0.07824, -0.9789, 0.1889, 0.3816, -0.4702, 0.7958, -0.7003, -0.4546, 0.5504, 0.3816, -0.4702, 0.7958, 0.3599, 0.7417, 0.566, -0.7791, 0.5896, 0.2131, -0.7003, -0.4546, 0.5504, -0.2922, 0.8545, 0.4295, -0.6493, 0.7471, -0.1422, -0.7791, 0.5896, 0.2131, 0.3599, 0.7417, 0.566, -0.6493, 0.7471, -0.1422, -0.5365, -0.82, -0.1995, -0.7003, -0.4546, 0.5504, -0.7791, 0.5896, 0.2131, -0.07824, -0.9789, 0.1889, -0.2922, 0.8545, 0.4295, 0.3599, 0.7417, 0.566, 0.3816, -0.4702, 0.7958, -0.3553, 0.743, 0.5672, -0.3779, -0.4706, 0.7973, 0.7026, -0.4548, 0.5473, 0.7814, 0.5882, 0.2084, 0.6477, 0.748, -0.1447, 0.2932, 0.8531, 0.4315, -0.3553, 0.743, 0.5672, 0.7814, 0.5882, 0.2084, 0.5326, -0.8219, -0.202, 0.6477, 0.748, -0.1447, 0.7814, 0.5882, 0.2084, 0.7026, -0.4548, 0.5473, 0.08114, -0.978, 0.192, 0.5326, -0.8219, -0.202, 0.7026, -0.4548, 0.5473, -0.3779, -0.4706, 0.7973, 0.9001, -0.2074, -0.383, -0.1442, -0.2981, -0.9436, 0.252, 0.5111, -0.8217, 0.7214, 0.6692, -0.1781, 0.2777, -0.9606, 0.008648, 0.1618, -0.836, -0.5243, -0.1442, -0.2981, -0.9436, 0.9001, -0.2074, -0.383, 0.5912, -0.6357, 0.4964, 0.2777, -0.9606, 0.008648, 0.9001, -0.2074, -0.383, 0.6949, 0.05474, 0.717, 0.6949, 0.05474, 0.717, 0.9001, -0.2074, -0.383, 0.7214, 0.6692, -0.1781, 0.8203, 0.5166, 0.2454, -0.9001, 0.2074, 0.383, -0.5736, 0.7664, 0.289, -0.7042, 0.71, -0.002507, -0.9865, 0.1199, -0.1115, -0.8405, -0.3773, 0.3889, -0.9001, 0.2074, 0.383, -0.9865, 0.1199, -0.1115, -0.9286, -0.3703, 0.02357, -0.6287, -0.2623, 0.7321, -0.5522, 0.2728, 0.7878, -0.9001, 0.2074, 0.383, -0.8405, -0.3773, 0.3889, -0.5522, 0.2728, 0.7878, -0.4223, 0.7291, 0.5386, -0.5736, 0.7664, 0.289, -0.9001, 0.2074, 0.383, 0.1618, -0.836, -0.5243, 0.2777, -0.9606, 0.008648, -0.8405, -0.3773, 0.3889, -0.9286, -0.3703, 0.02357, 0.7214, 0.6692, -0.1781, 0.252, 0.5111, -0.8217, -0.7042, 0.71, -0.002507, -0.5736, 0.7664, 0.289, 0.2777, -0.9606, 0.008648, 0.5912, -0.6357, 0.4964, -0.6287, -0.2623, 0.7321, -0.8405, -0.3773, 0.3889, 0.252, 0.5111, -0.8217, -0.1442, -0.2981, -0.9436, -0.9865, 0.1199, -0.1115, -0.7042, 0.71, -0.002507, 0.5912, -0.6357, 0.4964, 0.6949, 0.05474, 0.717, -0.5522, 0.2728, 0.7878, -0.6287, -0.2623, 0.7321, -0.1442, -0.2981, -0.9436, 0.1618, -0.836, -0.5243, -0.9286, -0.3703, 0.02357, -0.9865, 0.1199, -0.1115, 0.6949, 0.05474, 0.717, 0.8203, 0.5166, 0.2454, -0.4223, 0.7291, 0.5386, -0.5522, 0.2728, 0.7878, 0.8203, 0.5166, 0.2454, 0.7214, 0.6692, -0.1781, -0.5736, 0.7664, 0.289, -0.4223, 0.7291, 0.5386, 0.9183, -0.3959, 1.044e-06, 0.9183, -0.3959, 4.151e-07, 0.9183, -0.3959, 4.151e-07, 0.9183, -0.3959, -7.329e-14, 0.9183, -0.3959, 1.989e-13, 0.9183, -0.3959, 4.151e-07, 0.9183, -0.3959, 4.151e-07, 0.9183, -0.3959, -2.015e-07, 0.9183, -0.3959, -2.015e-07, 0.9183, -0.3959, 1.989e-13, 0.9183, -0.3959, -7.329e-14, 0.9183, -0.3959, -2.015e-07, 0.9183, -0.3959, -2.61e-07, 0.9183, -0.3959, -2.015e-07, -0.9183, 0.3959, 1.044e-06, -0.9183, 0.3959, 1.044e-06, -0.9183, 0.3959, 1.044e-06, -0.7816, 0.6183, -0.08226, -0.7816, 0.6183, -0.08226, -0.7816, 0.6183, -0.08226, -0.7816, 0.6183, -0.08226, -0.9885, 0.1224, 0.08881, -0.9885, 0.1224, 0.08881, -0.9885, 0.1224, 0.08881, -0.9885, 0.1224, 0.08881, -0.9183, 0.3959, 2.61e-07, -0.9183, 0.3959, 2.61e-07, -0.9183, 0.3959, 2.61e-07, 0.1624, 0.4673, 0.869, 0.1624, 0.4673, 0.869, 0.1624, 0.4673, 0.869, 0.1624, 0.4673, 0.869, -0.03079, -0.08862, -0.9956, -0.03079, -0.08862, -0.9956, -0.03079, -0.08862, -0.9956, -0.03079, -0.08862, -0.9956, -0.3704, -0.8591, -0.3533, -0.3704, -0.8591, -0.3533, -0.3704, -0.8591, -0.3533, -0.3704, -0.8591, -0.3533, 0.03146, 0.09056, 0.9954, 0.03146, 0.09056, 0.9954, 0.03146, 0.09056, 0.9954, 0.03146, 0.09056, 0.9954, 0.3704, 0.8591, 0.3533, 0.3704, 0.8591, 0.3533, 0.3704, 0.8591, 0.3533, 0.3704, 0.8591, 0.3533, 0.2213, 0.5133, -0.8292, 0.2213, 0.5133, -0.8292, 0.2213, 0.5133, -0.8292, 0.2213, 0.5133, -0.8292, -0.1655, -0.4762, -0.8636, -0.1655, -0.4762, -0.8636, -0.1655, -0.4762, -0.8636, -0.1655, -0.4762, -0.8636, -0.2213, -0.5133, 0.8292, -0.2213, -0.5133, 0.8292, -0.2213, -0.5133, 0.8292, -0.2213, -0.5133, 0.8292, 0.2694, 0.9165, -0.2957, -0.2096, 0.6481, -0.7322, -0.8502, 0.3908, 0.3527, -0.5613, 0.5527, 0.6159, -0.2096, 0.6481, -0.7322, -0.408, -2.561e-08, -0.913, -0.9699, -5.509e-07, 0.2436, -0.8502, 0.3908, 0.3527, -0.408, -2.561e-08, -0.913, -0.2095, -0.6481, -0.7322, -0.8502, -0.3908, 0.3527, -0.9699, -5.509e-07, 0.2436, -0.2095, -0.6481, -0.7322, 0.2694, -0.9165, -0.2957, -0.5613, -0.5527, 0.6159, -0.8502, -0.3908, 0.3527, 0.2694, -0.9165, -0.2957, 0.7484, -0.6481, 0.1409, -0.2725, -0.3908, 0.8792, -0.5613, -0.5527, 0.6159, 0.7484, -0.6481, 0.1409, 0.9469, 0.0, 0.3217, -0.1528, 1.174e-08, 0.9883, -0.2725, -0.3908, 0.8792, 0.9469, 0.0, 0.3217, 0.7484, 0.6481, 0.1409, -0.2724, 0.3908, 0.8792, -0.1528, 1.174e-08, 0.9883, -0.5613, 0.5527, 0.6159, -0.2725, -0.3908, 0.8792, -0.1528, 1.174e-08, 0.9883, -0.2724, 0.3908, 0.8792, 0.7484, 0.6481, 0.1409, 0.2694, 0.9165, -0.2957, -0.5613, 0.5527, 0.6159, -0.2724, 0.3908, 0.8792, -0.8502, 0.3908, 0.3527, -0.5613, -0.5527, 0.6159, -0.2725, -0.3908, 0.8792, -0.5613, 0.5527, 0.6159, -0.9699, -5.509e-07, 0.2436, -0.8502, -0.3908, 0.3527, -0.5613, -0.5527, 0.6159, -0.8502, 0.3908, 0.3527, 0.9992, -0.02828, 0.02741, 0.763, 0.01966, -0.6461, 0.608, 0.7373, -0.2946, 0.7969, 0.6013, 0.05882, 0.8742, 0.3601, 0.3257, 0.7684, 0.3057, 0.5622, 0.5649, 0.1011, 0.8189, 0.7858, -0.07969, 0.6133, 0.7969, 0.6013, 0.05882, 0.613, 0.736, -0.2874, 0.7684, 0.3057, 0.5622, 0.8742, 0.3601, 0.3257, -8.028e-08, 0.9923, -0.1239, -7.24e-08, 0.7981, -0.6025, 0.613, 0.736, -0.2874, 0.7969, 0.6013, 0.05882, -7.24e-08, 0.7981, -0.6025, -1.984e-08, 0.9801, -0.1983, 0.6909, 0.6819, -0.2401, 0.613, 0.736, -0.2874, -1.499e-08, 0.8794, -0.4761, -8.028e-08, 0.9923, -0.1239, 0.7969, 0.6013, 0.05882, 0.608, 0.7373, -0.2946, 0.712, -0.7021, -0.007588, 0.6073, -0.6073, 0.5122, 0.0, -0.7441, 0.668, 5.449e-08, -1.0, 0.0, 0.6211, -0.6135, -0.4878, 0.712, -0.7021, -0.007588, 5.449e-08, -1.0, 0.0, 4.724e-08, -0.7737, -0.6336, 0.7858, -0.07969, 0.6133, 0.5649, 0.1011, 0.8189, 1.095e-08, 0.1026, 0.9947, 0.0, -0.2336, 0.9723, 0.0, -0.7441, 0.668, 0.6073, -0.6073, 0.5122, 0.7858, -0.07969, 0.6133, 0.0, -0.2336, 0.9723, 0.7684, 0.3057, 0.5622, 0.7197, 0.4723, 0.5089, -6.647e-08, 0.76, 0.6499, -7.379e-08, 0.1966, 0.9805, -1.984e-08, 0.9801, -0.1983, -6.647e-08, 0.76, 0.6499, 0.7197, 0.4723, 0.5089, 0.6909, 0.6819, -0.2401, 1.095e-08, 0.1026, 0.9947, 0.5649, 0.1011, 0.8189, 0.7684, 0.3057, 0.5622, -7.379e-08, 0.1966, 0.9805, 0.613, 0.736, -0.2874, 0.6909, 0.6819, -0.2401, 0.7197, 0.4723, 0.5089, 0.7684, 0.3057, 0.5622, 0.6211, -0.6135, -0.4878, 4.724e-08, -0.7737, -0.6336, 2.526e-08, -0.04363, -0.999, 0.763, 0.01966, -0.6461, 0.763, 0.01966, -0.6461, 2.526e-08, -0.04363, -0.999, -1.499e-08, 0.8794, -0.4761, 0.608, 0.7373, -0.2946, 0.712, -0.7021, -0.007588, 0.6211, -0.6135, -0.4878, 0.763, 0.01966, -0.6461, 0.9992, -0.02828, 0.02741, 0.6073, -0.6073, 0.5122, 0.712, -0.7021, -0.007588, 0.9992, -0.02828, 0.02741, 0.7858, -0.07969, 0.6133, 0.7858, -0.07969, 0.6133, 0.9992, -0.02828, 0.02741, 0.7969, 0.6013, 0.05882, 0.8742, 0.3601, 0.3257, 0.2922, 0.8545, 0.4295, 0.3899, -0.09095, -0.9163, 0.5792, -0.3261, -0.7471, 0.7932, 0.01976, 0.6086, 0.3899, -0.09095, -0.9163, -0.3899, -0.09095, -0.9163, -0.5792, -0.3261, -0.7471, 0.5792, -0.3261, -0.7471, -0.3899, -0.09095, -0.9163, -0.2932, 0.8531, 0.4315, -0.7932, 0.01976, 0.6086, -0.5792, -0.3261, -0.7471, -0.2932, 0.8531, 0.4315, 0.2922, 0.8545, 0.4295, 0.7932, 0.01976, 0.6086, -0.7932, 0.01976, 0.6086, -9.103e-08, -0.8365, -0.548, 0.07824, -0.9789, 0.1889, -0.08114, -0.978, 0.192, -9.259e-08, -0.8365, -0.548, -0.08114, -0.978, 0.192, -0.5588, -0.4545, 0.6937, -0.602, 0.6679, 0.4376, -0.2932, 0.8531, 0.4315, -0.3899, -0.09095, -0.9163, -0.5588, 0.4545, -0.6937, -0.6477, 0.748, -0.1447, -0.2932, 0.8531, 0.4315, -9.103e-08, -0.8365, -0.548, -9.259e-08, -0.8365, -0.548, -0.3899, -0.09095, -0.9163, 0.3899, -0.09095, -0.9163, 0.2922, 0.8545, 0.4295, 0.6493, 0.7471, -0.1422, 0.5588, 0.4545, -0.6937, 0.3899, -0.09095, -0.9163, -0.5588, -0.4545, 0.6937, 0.5588, -0.4545, 0.6937, 0.602, 0.6679, 0.4376, -0.602, 0.6679, 0.4376, -0.2932, 0.8531, 0.4315, -0.602, 0.6679, 0.4376, 0.602, 0.6679, 0.4376, 0.2922, 0.8545, 0.4295, 0.2922, 0.8545, 0.4295, 0.602, 0.6679, 0.4376, 0.5588, -0.4545, 0.6937, 0.07824, -0.9789, 0.1889, 0.07824, -0.9789, 0.1889, 0.5588, -0.4545, 0.6937, -0.5588, -0.4545, 0.6937, -0.08114, -0.978, 0.192, -0.602, -0.6679, -0.4376, -0.5326, -0.8219, -0.202, -0.6477, 0.748, -0.1447, -0.5588, 0.4545, -0.6937, 0.5365, -0.82, -0.1995, 0.602, -0.6679, -0.4376, 0.5588, 0.4545, -0.6937, 0.6493, 0.7471, -0.1422, -9.259e-08, -0.8365, -0.548, -0.602, -0.6679, -0.4376, -0.5588, 0.4545, -0.6937, -0.3899, -0.09095, -0.9163, -9.103e-08, -0.8365, -0.548, 0.602, -0.6679, -0.4376, 0.5365, -0.82, -0.1995, 0.07824, -0.9789, 0.1889, -0.2932, 0.8531, 0.4315, 0.3553, 0.743, 0.5672, 0.3779, -0.4706, 0.7973, -0.08114, -0.978, 0.192, -0.08114, -0.978, 0.192, -0.5326, -0.8219, -0.202, -0.602, -0.6679, -0.4376, -9.259e-08, -0.8365, -0.548, 0.3899, -0.09095, -0.9163, 0.5588, 0.4545, -0.6937, 0.602, -0.6679, -0.4376, -9.103e-08, -0.8365, -0.548, 0.5365, -0.82, -0.1995, 0.7003, -0.4546, 0.5504, -0.3816, -0.4702, 0.7958, 0.07824, -0.9789, 0.1889, -0.3816, -0.4702, 0.7958, 0.7003, -0.4546, 0.5504, 0.7791, 0.5896, 0.2131, -0.3599, 0.7417, 0.5659, 0.2922, 0.8545, 0.4295, -0.3599, 0.7417, 0.5659, 0.7791, 0.5896, 0.2131, 0.6493, 0.7471, -0.1422, 0.6493, 0.7471, -0.1422, 0.7791, 0.5896, 0.2131, 0.7003, -0.4546, 0.5504, 0.5365, -0.82, -0.1995, 0.07824, -0.9789, 0.1889, -0.3816, -0.4702, 0.7958, -0.3599, 0.7417, 0.5659, 0.2922, 0.8545, 0.4295, 0.3553, 0.743, 0.5672, -0.7814, 0.5882, 0.2084, -0.7026, -0.4548, 0.5473, 0.3779, -0.4706, 0.7973, -0.6477, 0.748, -0.1447, -0.7814, 0.5882, 0.2084, 0.3553, 0.743, 0.5672, -0.2932, 0.8531, 0.4315, -0.5326, -0.8219, -0.202, -0.7026, -0.4548, 0.5473, -0.7814, 0.5882, 0.2084, -0.6477, 0.748, -0.1447, -0.08114, -0.978, 0.192, 0.3779, -0.4706, 0.7973, -0.7026, -0.4548, 0.5473, -0.5326, -0.8219, -0.202, -0.9001, -0.2074, -0.383, -0.7214, 0.6692, -0.1781, -0.252, 0.5111, -0.8217, 0.1442, -0.2981, -0.9436, -0.2777, -0.9606, 0.008648, -0.9001, -0.2074, -0.383, 0.1442, -0.2981, -0.9436, -0.1618, -0.836, -0.5243, -0.5912, -0.6357, 0.4964, -0.6949, 0.05474, 0.717, -0.9001, -0.2074, -0.383, -0.2777, -0.9606, 0.008648, -0.6949, 0.05474, 0.717, -0.8203, 0.5166, 0.2454, -0.7214, 0.6692, -0.1781, -0.9001, -0.2074, -0.383, 0.9001, 0.2074, 0.383, 0.9865, 0.1199, -0.1115, 0.7042, 0.71, -0.002507, 0.5736, 0.7664, 0.289, 0.8405, -0.3773, 0.3889, 0.9286, -0.3703, 0.02357, 0.9865, 0.1199, -0.1115, 0.9001, 0.2074, 0.383, 0.6287, -0.2623, 0.7321, 0.8405, -0.3773, 0.3889, 0.9001, 0.2074, 0.383, 0.5522, 0.2728, 0.7878, 0.5522, 0.2728, 0.7878, 0.9001, 0.2074, 0.383, 0.5736, 0.7664, 0.289, 0.4223, 0.7291, 0.5386, -0.1618, -0.836, -0.5243, 0.9286, -0.3703, 0.02357, 0.8405, -0.3773, 0.3889, -0.2777, -0.9606, 0.008648, -0.7214, 0.6692, -0.1781, 0.5736, 0.7664, 0.289, 0.7042, 0.71, -0.002507, -0.252, 0.5111, -0.8217, -0.2777, -0.9606, 0.008648, 0.8405, -0.3773, 0.3889, 0.6287, -0.2623, 0.7321, -0.5912, -0.6357, 0.4964, -0.252, 0.5111, -0.8217, 0.7042, 0.71, -0.002507, 0.9865, 0.1199, -0.1115, 0.1442, -0.2981, -0.9436, -0.5912, -0.6357, 0.4964, 0.6287, -0.2623, 0.7321, 0.5522, 0.2728, 0.7878, -0.6949, 0.05474, 0.717, 0.1442, -0.2981, -0.9436, 0.9865, 0.1199, -0.1115, 0.9286, -0.3703, 0.02357, -0.1618, -0.836, -0.5243, -0.6949, 0.05474, 0.717, 0.5522, 0.2728, 0.7878, 0.4223, 0.7291, 0.5386, -0.8203, 0.5166, 0.2454, -0.8203, 0.5166, 0.2454, 0.4223, 0.7291, 0.5386, 0.5736, 0.7664, 0.289, -0.7214, 0.6692, -0.1781, 1.0, -4.575e-08, -5.574e-08, 1.0, -4.575e-08, -5.574e-08, 1.0, -4.575e-08, -5.574e-08, 0.995, 0.09952, 0.01181, 0.995, 0.09952, 0.01181, 0.995, 0.09952, 0.01181, 0.995, 0.09952, 0.01181, 1.0, 0.0, -4.295e-08, 1.0, 0.0, -4.295e-08, 1.0, 0.0, -4.295e-08, 1.0, -1.505e-08, -2.422e-08, 1.0, -1.505e-08, -2.422e-08, 1.0, -1.505e-08, -2.422e-08, 0.9742, 0.08888, -0.2074, 0.9742, 0.08888, -0.2074, 0.9742, 0.08888, -0.2074, 0.9742, 0.08888, -0.2074, 0.9866, 0.16, -0.03102, 0.9866, 0.16, -0.03102, 0.9866, 0.16, -0.03102, 0.9866, 0.16, -0.03102, 1.0, -3.545e-08, -8.79e-08, 1.0, -4.388e-08, -6.986e-08, 1.0, -4.388e-08, -6.986e-08, 1.0, -2.422e-08, -8.744e-08, 1.0, -2.28e-08, -1.15e-07, 1.0, -3.545e-08, -8.79e-08, 1.0, -2.422e-08, -8.744e-08, 1.0, -1.431e-08, -1.017e-07, 1.0, 0.0, -7.923e-08, 1.0, -1.431e-08, -1.017e-07, 1.0, -2.422e-08, -8.744e-08, -1.0, 0.0, 7.491e-08, -1.0, 0.0, 7.491e-08, -1.0, 0.0, 7.491e-08, -0.995, 0.09952, 0.01182, -0.995, 0.09952, 0.01182, -0.995, 0.09952, 0.01182, -0.995, 0.09952, 0.01182, -1.0, 4.386e-08, 2.956e-08, -1.0, 4.386e-08, 2.956e-08, -1.0, 4.386e-08, 2.956e-08, -1.0, 0.0, 2.727e-08, -1.0, 0.0, 2.727e-08, -1.0, 0.0, 2.727e-08, -0.9742, 0.08888, -0.2074, -0.9742, 0.08888, -0.2074, -0.9742, 0.08888, -0.2074, -0.9742, 0.08888, -0.2074, -0.9866, 0.16, -0.03102, -0.9866, 0.16, -0.03102, -0.9866, 0.16, -0.03102, -0.9866, 0.16, -0.03102, -1.0, -2.291e-09, 8.684e-08, -1.0, 5.196e-09, 9.22e-08, -1.0, 1.645e-08, 7.636e-08, -1.0, 1.645e-08, 7.636e-08, -1.0, -3.04e-08, 1.025e-07, -1.0, -7.573e-09, 1.021e-07, -1.0, 5.196e-09, 9.22e-08, -1.0, -2.291e-09, 8.684e-08, -1.0, 3.092e-08, 1.012e-07, -1.0, 5.196e-09, 9.22e-08, -1.0, -7.573e-09, 1.021e-07, 0.0, 0.9552, 0.2961, 0.0, 0.9552, 0.2961, 0.0, 0.9552, 0.2961, 0.0, 0.9552, 0.2961, 0.0, 0.7405, -0.6721, 0.0, 0.7405, -0.6721, 0.0, 0.7405, -0.6721, 0.0, 0.7405, -0.6721, 0.0, -0.9971, 0.07598, 0.0, -0.9971, 0.07598, 0.0, -0.9971, 0.07598, 0.0, -0.9971, 0.07598, 0.0, -0.1767, -0.9843, 0.0, -0.1767, -0.9843, 0.0, -0.1767, -0.9843, 0.0, -0.1767, -0.9843, 0.0, -0.8979, 0.4402, 0.0, -0.8979, 0.4402, 0.0, -0.8979, 0.4402, 0.0, -0.8979, 0.4402, 0.0, -0.8853, -0.465, 0.0, -0.8853, -0.465, 0.0, -0.8853, -0.465, 0.0, -0.8853, -0.465, 0.0, 0.4767, -0.8791, 0.0, 0.4767, -0.8791, 0.0, 0.4767, -0.8791, 0.0, 0.4767, -0.8791, 0.0, -0.6132, -0.7899, 0.0, -0.6132, -0.7899, 0.0, -0.6132, -0.7899, 0.0, -0.6132, -0.7899, 0.0, 0.6754, 0.7374, 0.0, 0.6754, 0.7374, 0.0, 0.6754, 0.7374, 0.0, 0.6754, 0.7374, 0.0, 0.02771, -0.9996, 0.0, 0.02771, -0.9996, 0.0, 0.02771, -0.9996, 0.0, 0.02771, -0.9996, 0.0, 0.0637, 0.998, 0.0, 0.0637, 0.998, 0.0, 0.0637, 0.998, 0.0, 0.0637, 0.998, 0.0, 0.9651, 0.2618, 0.0, 0.9651, 0.2618, 0.0, 0.9651, 0.2618, 0.0, 0.9651, 0.2618, 0.0, -0.4323, 0.9018, 0.0, -0.4323, 0.9018, 0.0, -0.4323, 0.9018, 0.0, -0.4323, 0.9018, 0.0, 0.5794, 0.815, 0.0, 0.5794, 0.815, 0.0, 0.5794, 0.815, 0.0, 0.5794, 0.815, 0.0, 0.9792, -0.2029, 0.0, 0.9792, -0.2029, 0.0, 0.9792, -0.2029, 0.0, 0.9792, -0.2029, 0.0, -0.3818, -0.9242, 0.0, -0.3818, -0.9242, 0.0, -0.3818, -0.9242, 0.0, -0.3818, -0.9242, -0.4623, -0.1257, 0.8778, -0.5601, 0.7908, 0.2467, -0.6369, 0.1922, -0.7466, -0.6457, -0.7619, -0.05107, -0.6457, -0.7619, -0.05107, -0.6369, 0.1922, -0.7466, 0.5434, 0.2, -0.8153, 0.6843, -0.7196, -0.1178, 0.6843, -0.7196, -0.1178, 0.5434, 0.2, -0.8153, 0.5317, 0.8257, 0.1886, 0.5586, -0.1173, 0.8211, 0.5586, -0.1173, 0.8211, 0.5317, 0.8257, 0.1886, -0.5601, 0.7908, 0.2467, -0.4623, -0.1257, 0.8778, -0.676, -0.4767, -0.5619, 0.6307, -0.4768, -0.6123, 0.5308, -0.6864, 0.4971, -0.4925, -0.6728, 0.5521, 0.5434, 0.2, -0.8153, -0.6369, 0.1922, -0.7466, -0.5601, 0.7908, 0.2467, 0.5317, 0.8257, 0.1886, 0.5308, -0.6864, 0.4971, 0.5664, 0.4224, 0.7077, -0.5097, 0.4208, 0.7504, -0.4925, -0.6728, 0.5521, 0.6307, -0.4768, -0.6123, 0.5845, 0.6805, -0.4418, 0.5664, 0.4224, 0.7077, 0.5308, -0.6864, 0.4971, -0.676, -0.4767, -0.5619, -0.6134, 0.6957, -0.3737, 0.5845, 0.6805, -0.4418, 0.6307, -0.4768, -0.6123, -0.4925, -0.6728, 0.5521, -0.5097, 0.4208, 0.7504, -0.6134, 0.6957, -0.3737, -0.676, -0.4767, -0.5619, -0.6134, 0.6957, -0.3737, -0.5097, 0.4208, 0.7504, 0.5664, 0.4224, 0.7077, 0.5845, 0.6805, -0.4418, 0.6843, -0.7196, -0.1178, 0.5586, -0.1173, 0.8211, -0.4623, -0.1257, 0.8778, -0.6457, -0.7619, -0.05107, -0.9469, 1.793e-07, 0.3217, -0.7484, 0.6481, 0.1409, -0.6736, 2.838e-08, -0.7391, -0.2694, 0.9165, -0.2957, 0.2095, 0.6481, -0.7322, -0.6736, 2.838e-08, -0.7391, 0.2095, 0.6481, -0.7322, 0.408, 1.921e-07, -0.913, -0.6736, 2.838e-08, -0.7391, -0.7484, 0.6481, 0.1409, -0.2694, 0.9165, -0.2957, -0.6736, 2.838e-08, -0.7391, 0.408, 1.921e-07, -0.913, 0.2096, -0.6481, -0.7322, -0.6736, 2.838e-08, -0.7391, -0.7484, -0.6481, 0.1409, -0.9469, 1.793e-07, 0.3217, -0.6736, 2.838e-08, -0.7391, -0.2694, -0.9165, -0.2957, -0.7484, -0.6481, 0.1409, -0.6736, 2.838e-08, -0.7391, 0.2096, -0.6481, -0.7322, -0.2694, -0.9165, -0.2957, -0.6736, 2.838e-08, -0.7391, 0.9469, 0.0, 0.3217, 0.7484, -0.6481, 0.1409, 0.6736, -2.838e-08, -0.7391, 0.7484, -0.6481, 0.1409, 0.2694, -0.9165, -0.2957, 0.6736, -2.838e-08, -0.7391, 0.2694, -0.9165, -0.2957, -0.2095, -0.6481, -0.7322, 0.6736, -2.838e-08, -0.7391, 0.7484, 0.6481, 0.1409, 0.9469, 0.0, 0.3217, 0.6736, -2.838e-08, -0.7391, -0.2096, 0.6481, -0.7322, 0.2694, 0.9165, -0.2957, 0.6736, -2.838e-08, -0.7391, -0.408, -2.561e-08, -0.913, -0.2096, 0.6481, -0.7322, 0.6736, -2.838e-08, -0.7391, 0.2694, 0.9165, -0.2957, 0.7484, 0.6481, 0.1409, 0.6736, -2.838e-08, -0.7391, -0.2095, -0.6481, -0.7322, -0.408, -2.561e-08, -0.913, 0.6736, -2.838e-08, -0.7391])] * 3)])
arm_armature = bpy.data.armatures.new('Armature')  # bones are not reproduced

# ---- objects
ob_armature = bpy.data.objects.new('Armature', arm_armature)
ob_chickenbrown = bpy.data.objects.new('ChickenBrown', me_untitled)

# ---- transforms, parenting, visibility, modifiers, constraints
ob_armature.location = (0.0, 0.0, 0.0)
ob_armature.show_in_front = True
ob_armature.lineart.crease_threshold = 0.0
ob_chickenbrown.parent = ob_armature
ob_chickenbrown.location = (0.0, 0.0, 0.0)
ob_chickenbrown.rotation_euler = (1.571, -0.0, 0.0)
ob_chickenbrown.scale = (0.01, 0.01, 0.01)
ob_chickenbrown.color = (0.8, 0.8, 0.8, 1.0)
ob_chickenbrown.lineart.crease_threshold = 0.0
_vg = ob_chickenbrown.vertex_groups.new(name='Bone')
for _i, _w in zip([82, 84, 87, 131, 132, 134, 135, 136, 138, 139, 140, 141, 142, 143, 146, 147, 180, 182, 188, 192, 198, 201, 202, 241, 242, 244, 245, 246, 248, 249, 250, 251, 252, 253, 256, 257], [0.1027, 0.08629, 0.1348, 0.4918, 0.005322, 0.03807, 0.07781, 0.07473, 0.0518, 0.0397, 0.005452, 0.09258, 0.4367, 0.07602, 0.006261, 0.05723, 0.1027, 0.08624, 0.1348, 0.06342, 0.4879, 0.4299, 0.0651, 0.4918, 0.005323, 0.03807, 0.07781, 0.07473, 0.0518, 0.0397, 0.005453, 0.09258, 0.4367, 0.07602, 0.006261, 0.05723]): _vg.add([_i], _w, 'REPLACE')
_vg = ob_chickenbrown.vertex_groups.new(name='Bone.001')
for _i, _w in zip([0, 1, 2, 3, 4, 5, 6, 7, 8, 9, 10, 11, 12, 13, 14, 15, 16, 17, 18, 19, 20, 21, 22, 23, 24, 25, 26, 27, 28, 29, 30, 31, 32, 33, 34, 35, 36, 37, 38, 39, 40, 41, 42, 43, 44, 45, 46, 47, 48, 49, 50, 51, 52, 53, 54, 55, 56, 57, 58, 59, 60, 61, 62, 63, 64, 65, 66, 67, 68, 69, 70, 71, 72, 73, 74, 75, 76, 77, 78, 79, 80, 81, 82, 83, 85, 86, 88, 89, 91, 92, 93, 94, 96, 97, 148, 149, 150, 151, 152, 153, 154, 155, 156, 157, 158, 159, 160, 161, 162, 163, 164, 165, 166, 167, 168, 169, 170, 171, 172, 173, 174, 175, 176, 177, 178, 179, 180, 181, 183, 184, 185, 186, 187, 189, 190, 193, 194, 195, 196, 197, 198, 199, 200, 202, 203, 206, 207, 258, 259, 260, 261, 262, 263, 264, 265, 266, 267, 268, 269, 270, 271, 272, 273, 274, 275, 276, 277, 278, 279, 280, 281, 282, 283, 284, 285, 286, 287, 288, 289, 290, 291, 292, 293, 294, 295, 296, 297, 298, 299, 300, 301, 302, 303, 304, 305, 306, 307, 308], [1.0, 1.0, 1.0, 1.0, 1.0, 1.0, 1.0, 1.0, 1.0, 1.0, 1.0, 1.0, 1.0, 1.0, 1.0, 1.0, 1.0, 1.0, 1.0, 1.0, 0.9999, 1.0, 1.0, 1.0, 1.0, 1.0, 1.0, 1.0, 1.0, 1.0, 1.0, 1.0, 1.0, 1.0, 1.0, 1.0, 1.0, 1.0, 1.0, 1.0, 1.0, 1.0, 1.0, 1.0, 1.0, 0.9999, 1.0, 1.0, 1.0, 1.0, 1.0, 1.0, 1.0, 1.0, 1.0, 1.0, 1.0, 1.0, 1.0, 1.0, 1.0, 1.0, 1.0, 1.0, 1.0, 1.0, 0.9913, 0.9851, 0.9999, 0.9163, 0.9914, 0.9646, 0.9619, 0.9254, 1.0, 1.0, 1.0, 1.0, 0.9998, 1.0, 1.0, 0.9981, 0.02047, 0.6476, 0.1418, 0.9999, 0.1141, 0.4467, 1.0, 0.9296, 0.5525, 1.0, 0.9991, 1.0, 1.0, 1.0, 1.0, 1.0, 1.0, 1.0, 1.0, 1.0, 1.0, 1.0, 1.0, 1.0, 1.0, 1.0, 1.0, 1.0, 0.9913, 0.9851, 0.9999, 0.9163, 0.9914, 0.9646, 0.9619, 0.9254, 1.0, 1.0, 1.0, 1.0, 0.9998, 1.0, 1.0, 0.9981, 0.02047, 0.6475, 0.1418, 0.9999, 1.0, 0.8146, 0.8857, 0.1141, 0.446, 0.04677, 1.0, 1.0, 0.9296, 0.5525, 0.09356, 0.9983, 0.7215, 0.6653, 1.0, 0.9991, 1.0, 1.0, 1.0, 1.0, 1.0, 1.0, 1.0, 1.0, 1.0, 1.0, 1.0, 1.0, 1.0, 1.0, 1.0, 1.0, 1.0, 1.0, 1.0, 1.0, 1.0, 1.0, 1.0, 1.0, 1.0, 1.0, 1.0, 1.0, 1.0, 1.0, 1.0, 1.0, 1.0, 1.0, 1.0, 1.0, 1.0, 1.0, 1.0, 1.0, 1.0, 1.0, 1.0, 1.0, 1.0, 1.0, 1.0, 0.9995, 1.0, 1.0, 1.0, 1.0]): _vg.add([_i], _w, 'REPLACE')
_vg = ob_chickenbrown.vertex_groups.new(name='Bone.002')
for _i, _w in zip([82, 83, 84, 85, 87, 89, 90, 91, 96, 180, 181, 182, 183, 187, 188, 190, 191, 192, 193, 194, 198, 200, 201, 204, 206], [0.03001, 0.03344, 0.6041, 0.8852, 0.2399, 0.1767, 0.8798, 0.07914, 0.04812, 0.02998, 0.03403, 0.6058, 0.8917, 0.03838, 0.2398, 0.1781, 0.8877, 0.7965, 0.948, 0.07957, 0.0568, 0.1764, 0.4565, 0.9654, 0.04854]): _vg.add([_i], _w, 'REPLACE')
_vg = ob_chickenbrown.vertex_groups.new(name='Bone.003')
_vg.add([208, 209, 210, 211, 212, 213, 214, 215, 216, 217, 218, 219, 220, 221, 222, 223, 224, 225, 226, 227, 228, 229, 230, 231, 232, 233, 234, 235, 236, 237, 238, 239], 1.0, 'REPLACE')
_vg = ob_chickenbrown.vertex_groups.new(name='Bone.004')
_vg.add([98, 99, 100, 101, 102, 103, 104, 105, 106, 107, 108, 109, 110, 111, 112, 113, 114, 115, 116, 117, 118, 119, 120, 121, 122, 123, 124, 125, 126, 127, 128, 129], 1.0, 'REPLACE')
_vg = ob_chickenbrown.vertex_groups.new(name='Bone.005')
for _i, _w in zip([0, 1, 2, 3, 4, 5, 6, 7, 8, 9, 10, 11, 12, 13, 14, 15, 16, 17, 18, 19, 20, 21, 22, 23, 24, 50, 51, 52, 53, 58, 59, 60, 61, 62, 63, 64, 65, 66, 67, 68, 69, 70, 71, 72, 73, 74, 75, 76, 77, 78, 79, 80, 81, 82, 83, 84, 86, 87, 88, 89, 91, 92, 93, 96, 110, 111, 130, 131, 135, 140, 141, 142, 149, 150, 152, 153, 154, 157, 160, 161, 162, 163, 168, 169, 173, 175, 178, 180, 181, 182, 183, 184, 185, 186, 187, 188, 189, 190, 191, 192, 193, 194, 195, 196, 197, 198, 199, 200, 201, 202, 204, 205, 206, 209, 210, 211, 213, 214, 215, 216, 217, 218, 219, 220, 221, 222, 223, 224, 225, 226, 227, 230, 231, 232, 233, 234, 235, 240, 241, 242, 243, 244, 245, 246, 247, 248, 249, 250, 251, 252, 253, 254, 255, 256, 257, 258, 259, 260, 261, 262, 263, 264, 265, 266, 267, 268, 269, 270, 271, 272, 273, 274, 275, 280, 281, 282, 284, 285, 286, 287, 289, 290, 291, 293, 294, 295, 296, 297, 298, 299, 300, 301, 302, 303, 304, 307], [0.0, 0.0, 0.0, 0.0, 0.0, 0.0, 0.0, 0.0, 0.0, 0.0, 0.0, 0.0, 0.0, 0.0, 0.0, 0.0, 0.0, 0.0, 0.0, 0.0, 0.0, 0.0, 0.0, 0.0, 0.0, 0.0, 0.0, 0.0, 0.0, 0.0, 0.0, 0.0, 0.0, 0.0, 0.0, 0.0, 0.0, 0.01052, 0.0219, 0.01067, 0.02084, 0.004383, 0.07706, 0.001948, 0.07761, 0.003888, 0.006348, 0.006175, 0.01915, 0.007041, 0.006749, 0.01738, 0.01648, 0.001962, 0.0, 0.02823, 0.001187, 0.007008, 0.0, 0.0, 0.0, 0.01225, 0.007733, 0.0009602, 0.0, 0.0, 0.0, 0.0, 0.0, 0.0, 0.0, 0.0, 0.0, 0.0, 0.0, 0.0, 0.0, 0.0, 0.0, 0.0, 0.0, 0.0, 0.0, 0.0, 0.0, 0.0, 0.0, 0.006323, 0.01879, 0.006289, 0.003255, 0.003247, 0.0002464, 0.001817, 0.001602, 0.1475, 0.0124, 0.0561, 0.02458, 0.06744, 0.0, 0.01065, 0.002692, 0.001162, 0.0007619, 0.0008636, 0.0, 0.01811, 0.002942, 0.001746, 0.0, 0.08217, 0.008791, 0.0, 0.0, 0.0, 0.0, 0.0, 0.0, 0.0, 0.0, 0.0, 0.0, 0.0, 0.0, 0.0, 0.0, 0.0, 0.0, 0.0, 0.0, 0.0, 0.0, 0.0, 0.0, 0.0, 0.0, 0.9771, 0.5082, 0.9723, 0.9975, 0.956, 0.9222, 0.9244, 0.997, 0.9482, 0.9552, 0.08147, 0.07394, 0.5633, 0.924, 0.9942, 0.9957, 0.9719, 0.9428, 0.0, 0.0, 0.0, 0.0, 0.0, 0.0, 0.0, 0.0, 0.0, 0.0, 0.0, 0.0, 0.0, 0.0, 0.0, 0.0, 0.0, 0.0, 0.0, 0.0, 0.0, 0.0, 0.0, 0.0, 0.0, 0.0, 0.0, 0.0, 0.0, 0.0, 0.0, 0.0, 0.0, 0.0, 0.0, 0.0, 0.0, 0.0, 0.0, 0.0, 0.007543]): _vg.add([_i], _w, 'REPLACE')
_vg = ob_chickenbrown.vertex_groups.new(name='Bone.006')
for _i, _w in zip([25, 26, 27, 28, 29, 30, 31, 32, 33, 34, 35, 36, 37, 38, 39, 40, 41, 42, 43, 44, 45, 46, 47, 48, 49, 50, 51, 52, 58, 59, 65, 76, 77, 79, 80, 82, 83, 84, 85, 86, 87, 88, 89, 90, 91, 92, 93, 95, 96, 104, 105, 109, 110, 111, 112, 113, 117, 120, 126, 127, 128, 129, 130, 131, 132, 133, 134, 135, 136, 137, 138, 139, 140, 141, 142, 143, 144, 145, 146, 147, 148, 149, 150, 151, 152, 153, 156, 157, 158, 159, 160, 161, 162, 163, 164, 165, 166, 167, 168, 169, 170, 171, 172, 173, 174, 175, 176, 177, 178, 179, 180, 182, 183, 184, 185, 186, 187, 188, 189, 190, 191, 192, 193, 195, 196, 197, 198, 199, 200, 201, 202, 204, 205, 206, 209, 210, 213, 214, 215, 216, 217, 218, 219, 226, 227, 228, 229, 230, 236, 237, 238, 239, 258, 259, 262, 263, 264, 265, 266, 267, 268, 269, 270, 271, 273, 274, 275, 276, 277, 278, 279, 280, 281, 282, 283, 284, 285, 286, 287, 289, 291, 292, 293, 295, 297, 301, 302, 303, 304, 305, 306], [0.0, 0.0, 0.0, 0.0, 0.0, 0.0, 0.0, 0.0, 0.0, 0.0, 0.0, 0.0, 0.0, 0.0, 0.0, 0.0, 0.0, 0.0, 0.0, 0.0, 0.0, 0.0, 0.0, 0.0, 0.0, 0.0, 0.0, 0.0, 0.0, 0.0, 0.0, 0.0, 0.0, 0.0, 0.0, 0.06581, 0.05906, 0.07547, 0.01926, 0.009323, 0.4123, 0.2296, 0.1031, 0.04044, 0.01201, 0.01529, 0.03141, 0.2839, 0.008801, 0.0, 0.0, 0.0, 0.0, 0.0, 0.0, 0.0, 0.0, 0.0, 0.0, 0.0, 0.0, 0.0, 0.2828, 0.5082, 0.9723, 0.9975, 0.956, 0.9222, 0.9253, 0.997, 0.9482, 0.9552, 0.2814, 0.2627, 0.5633, 0.924, 0.9942, 0.9957, 0.9719, 0.9428, 0.0, 0.0, 0.0, 0.0, 0.0, 0.0, 0.0, 0.0, 0.0, 0.0, 0.0, 0.0, 0.0, 0.0, 0.007133, 0.007226, 0.006953, 0.007012, 0.0232, 0.02231, 0.02325, 0.02247, 0.07532, 0.08083, 0.02467, 0.02499, 0.01896, 0.02496, 0.02527, 0.02258, 0.02344, 0.008237, 0.0, 0.0142, 0.001304, 0.02237, 0.005564, 0.007145, 0.0, 0.0, 0.0, 0.01963, 0.0, 0.02193, 0.02479, 0.03923, 0.1644, 0.0, 0.005446, 0.007529, 0.03749, 0.0, 0.0, 0.003363, 0.0, 0.0, 0.0, 0.0, 0.0, 0.0, 0.0, 0.0, 0.0, 0.0, 0.0, 0.0, 0.0, 0.0, 0.0, 0.0, 0.0, 0.0, 0.0, 0.0, 0.0, 0.0, 0.0, 0.0, 0.0, 0.0, 0.0, 0.0, 0.0, 0.0, 0.0, 0.0, 0.0, 0.0, 0.0, 0.0, 0.0, 0.0, 0.0, 0.0, 0.0, 0.0, 0.0, 0.0, 0.0, 0.0, 0.0, 0.0, 0.0, 0.0, 0.0, 0.0, 0.0, 0.0, 0.0, 0.0, 0.0696]): _vg.add([_i], _w, 'REPLACE')
_m = ob_chickenbrown.modifiers.new('Armature', 'ARMATURE')
_m.object = ob_armature

# ---- collection membership
col_collection_1.objects.link(ob_armature)
col_collection_1.objects.link(ob_chickenbrown)

# ---- scene / render settings (as saved in the file)
scene.frame_start = 0; scene.frame_end = 240; scene.frame_set(267)
scene.render.engine = 'BLENDER_EEVEE_NEXT'
scene.render.resolution_percentage = 50
scene.render.fps = 30
scene.render.dither_intensity = 0.0
scene.cycles.use_denoising = False
scene.cycles.samples = 128
scene.cycles.sampling_pattern = 'TABULATED_SOBOL'
scene.cycles.use_adaptive_sampling = False
scene.cycles.use_light_tree = False
scene.cycles.blur_glossy = 0.0
scene.cycles.sample_clamp_indirect = 0.0
scene.view_settings.view_transform = 'Standard'
bpy.context.view_layer.update()

# ---- added for rendering (the .blend has no active camera and no usable light): camera, sun
cam_auto = bpy.data.cameras.new('AutoCamera')
cam_auto.lens = 50.0
cam_auto.sensor_width = 36.0
cam_auto.clip_end = 1000.0
ob_auto_camera = bpy.data.objects.new('AutoCamera', cam_auto)
scene.collection.objects.link(ob_auto_camera)
ob_auto_camera.location = (3.37205, -5.34618, 3.54554)
ob_auto_camera.rotation_euler = (1.09748, -7.21219e-08, 0.694738)
scene.camera = ob_auto_camera
light_auto_sun = bpy.data.lights.new('AutoSun', 'SUN')
light_auto_sun.energy = 3.0
light_auto_sun.angle = 0.0523599
ob_auto_sun = bpy.data.objects.new('AutoSun', light_auto_sun)
scene.collection.objects.link(ob_auto_sun)
ob_auto_sun.rotation_euler = (0.872665, 0.174533, 0.523599)
bpy.context.view_layer.update()
